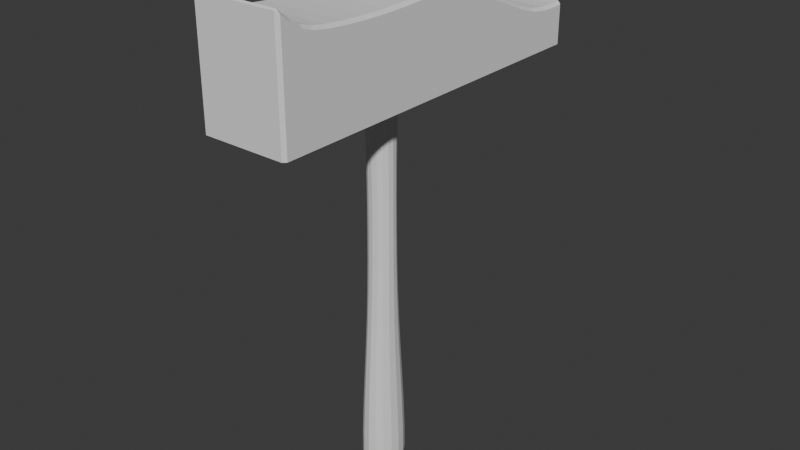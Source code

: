# Source: Mastermyr_Hammer7.blend  (saved by Blender 4.5.88; exported with 4.5.12 LTS)
import bpy
from mathutils import Matrix  # noqa: F401  (used for matrix-valued properties, if any)

bpy.ops.wm.read_factory_settings(use_empty=True)
scene = bpy.context.scene
scene.name = 'Scene'

# ---- collections
col_collection = bpy.data.collections.new('Collection'); scene.collection.children.link(col_collection)

# ---- world
world_world = bpy.data.worlds.new('World'); scene.world = world_world
world_world.use_nodes = True; world_world.node_tree.nodes.clear()
_N = world_world.node_tree.nodes; _L = world_world.node_tree.links
n0 = _N.new('ShaderNodeOutputWorld'); n0.name = 'World Output'; n0.location = (200, 100)
n1 = _N.new('ShaderNodeBackground'); n1.name = 'Background'; n1.location = (-200, 100)
n1.inputs[0].default_value = (0.05088, 0.05088, 0.05088, 1.0)
_L.new(n1.outputs[0], n0.inputs[0])
n0.is_active_output = True
world_world.color = (0.05088, 0.05088, 0.05088)
world_world.sun_shadow_jitter_overblur = 0.0

# ---- meshes
me_cylinder = bpy.data.meshes.new('Cylinder')
me_cylinder.from_pydata([(-8.731e-11, -1.164e-10, -0.15), (-0.03, -0.106, 0.1887), (-0.028, -0.108, 0.1905), (-1.091e-11, 0.01563, -0.1427), (-0.028, -0.1065, 0.1912), (-0.028, 0.1401, 0.142), (0.009129, 0.01107, -0.1427), (-0.028, 0.142, 0.1405), (-0.03, 0.14, 0.14), (0.01293, 1.091e-11, -0.1427), (0.028, -0.1065, 0.1912), (0.028, -0.108, 0.1905), (0.03, -0.106, 0.1887), (0.009129, -0.01107, -0.1427), (0.028, 0.1401, 0.142), (-1.819e-11, -0.01563, -0.1427), (0.03, 0.14, 0.14), (0.028, 0.142, 0.1405), (-0.009129, -0.01107, -0.1427), (-0.028, -0.07415, 0.1764), (-0.03, -0.07415, 0.1743), (-0.01293, 2.547e-11, -0.1427), (-0.028, -0.0455, 0.1744), (-0.03, -0.0455, 0.1723), (-0.009129, 0.01107, -0.1427), (-0.028, -0.01425, 0.1744), (-0.03, -0.01425, 0.1723), (-0.028, 0.017, 0.1747), (-0.03, 0.017, 0.1726), (-0.028, 0.04825, 0.1681), (-0.03, 0.04825, 0.166), (-0.028, 0.0795, 0.1553), (-0.03, 0.0795, 0.1532), (-0.028, 0.1099, 0.1436), (-0.03, 0.1099, 0.1415), (0.028, 0.1099, 0.1436), (0.03, 0.1099, 0.1415), (0.028, 0.0795, 0.1553), (0.03, 0.0795, 0.1532), (0.028, 0.04825, 0.1681), (0.03, 0.04825, 0.166), (0.028, 0.017, 0.1747), (0.03, 0.017, 0.1726), (0.028, -0.01425, 0.1744), (0.03, -0.01425, 0.1723), (0.028, -0.0455, 0.1744), (0.03, -0.0455, 0.1723), (0.028, -0.07415, 0.1764), (0.03, -0.07415, 0.1743), (-0.03, 0.1329, 0.1393), (-0.028, 0.1329, 0.1414), (0.03, 0.1329, 0.1393), (0.028, 0.1329, 0.1414), (0.03, -0.09204, 0.1786), (0.028, -0.09212, 0.1808), (-0.03, -0.09204, 0.1786), (-0.028, -0.09212, 0.1808), (-0.029, 0.1099, 0.1125), (-0.03, 0.1099, 0.1135), (-0.029, 0.0795, 0.1125), (-0.03, 0.0795, 0.1135), (-0.029, 0.04825, 0.1125), (-0.03, 0.04825, 0.1135), (-0.029, 0.017, 0.1125), (-0.03, 0.017, 0.1135), (-0.029, -0.01425, 0.1125), (-0.03, -0.01425, 0.1135), (-0.029, -0.0455, 0.1125), (-0.03, -0.0455, 0.1135), (-0.029, -0.07415, 0.1125), (-0.03, -0.07415, 0.1135), (0.029, -0.07415, 0.1125), (0.03, -0.07415, 0.1135), (0.029, -0.0455, 0.1125), (0.03, -0.0455, 0.1135), (0.029, -0.01425, 0.1125), (0.03, -0.01425, 0.1135), (0.029, 0.017, 0.1125), (0.03, 0.017, 0.1135), (0.029, 0.04825, 0.1125), (0.03, 0.04825, 0.1135), (0.029, 0.0795, 0.1125), (0.03, 0.0795, 0.1135), (0.029, 0.1099, 0.1125), (0.03, 0.1099, 0.1135), (0.029, 0.1328, 0.1125), (0.03, 0.1329, 0.1135), (-0.03, 0.1329, 0.1135), (-0.029, 0.1328, 0.1125), (-0.029, -0.09197, 0.1125), (-0.03, -0.09204, 0.1135), (0.03, -0.09204, 0.1135), (0.029, -0.09197, 0.1125), (-0.01863, -0.1068, 0.1125), (-0.028, -0.108, 0.1135), (-0.02876, -0.1036, 0.1125), (-0.03, -0.106, 0.1135), (-0.02876, 0.1393, 0.1125), (-0.03, 0.14, 0.1135), (-0.01863, 0.1408, 0.1125), (-0.028, 0.142, 0.1135), (0.02876, -0.1036, 0.1125), (0.03, -0.106, 0.1135), (0.01863, -0.1068, 0.1125), (0.028, -0.108, 0.1135), (0.01863, 0.1408, 0.1125), (0.028, 0.142, 0.1135), (0.02876, 0.1393, 0.1125), (0.03, 0.14, 0.1135), (0.0, 0.01083, 0.1125), (0.006381, 0.007657, 0.1125), (0.009024, 0.0, 0.1125), (0.006381, -0.007657, 0.1125), (0.0, -0.01083, 0.1125), (-0.006381, -0.007657, 0.1125), (-0.009024, 0.0, 0.1125), (-0.006381, 0.007657, 0.1125), (0.008612, 0.01048, -0.1063), (0.007305, 0.00883, -0.0625), (0.006514, 0.007237, -0.01875), (0.006381, 0.006493, 0.025), (0.006381, 0.006593, 0.06875), (1.455e-11, 0.01482, -0.1063), (-3.638e-12, 0.01249, -0.0625), (-1.091e-11, 0.01023, -0.01875), (7.276e-12, 0.009183, 0.025), (-7.276e-12, 0.009324, 0.06875), (0.01218, -4.366e-11, -0.1063), (0.01033, 1.455e-11, -0.0625), (0.009212, -7.276e-12, -0.01875), (0.009024, 9.095e-12, 0.025), (0.009024, -1.455e-11, 0.06875), (0.008612, -0.01048, -0.1063), (0.007305, -0.00883, -0.0625), (0.006514, -0.007237, -0.01875), (0.006381, -0.006493, 0.025), (0.006381, -0.006593, 0.06875), (-1.455e-11, -0.01482, -0.1063), (2.91e-11, -0.01249, -0.0625), (1.019e-10, -0.01023, -0.01875), (1.455e-11, -0.009183, 0.025), (7.276e-12, -0.009324, 0.06875), (-0.008612, -0.01048, -0.1063), (-0.007305, -0.00883, -0.0625), (-0.006514, -0.007237, -0.01875), (-0.006381, -0.006493, 0.025), (-0.006381, -0.006593, 0.06875), (-0.01218, 0.0, -0.1063), (-0.01033, 0.0, -0.0625), (-0.009212, 0.0, -0.01875), (-0.009024, 0.0, 0.025), (-0.009024, 0.0, 0.06875), (-0.008612, 0.01048, -0.1063), (-0.007305, 0.00883, -0.0625), (-0.006514, 0.007237, -0.01875), (-0.006381, 0.006493, 0.025), (-0.006381, 0.006593, 0.06875), (7.276e-12, 0.01237, -0.15), (0.007042, 0.008801, -0.15), (0.01003, 2.183e-11, -0.15), (0.007042, -0.008801, -0.15), (6.912e-11, -0.01237, -0.15), (-0.007042, -0.008801, -0.15), (-0.01003, -2.183e-11, -0.15), (-0.007042, 0.008801, -0.15), (0.004518, 0.005694, -0.15), (-5.457e-11, 0.007998, -0.15), (0.004932, 0.01443, -0.1427), (0.006381, 0.007045, 0.09063), (0.0, 0.009964, 0.09062), (0.003449, 0.009993, 0.1125), (0.006435, 0.0, -0.15), (0.01192, 0.005986, -0.1427), (0.008327, 0.004139, 0.1125), (0.009024, -7.276e-12, 0.09063), (0.004518, -0.005694, -0.15), (0.01192, -0.005986, -0.1427), (0.006381, -0.007045, 0.09062), (0.008327, -0.004139, 0.1125), (-3.638e-12, -0.007998, -0.15), (0.004932, -0.01443, -0.1427), (0.003449, -0.009993, 0.1125), (7.276e-12, -0.009964, 0.09062), (-0.004518, -0.005694, -0.15), (-0.004932, -0.01443, -0.1427), (-0.003449, -0.009993, 0.1125), (-0.006381, -0.007045, 0.09063), (-0.006435, 3.638e-11, -0.15), (-0.01192, -0.005986, -0.1427), (-0.009024, 2.91e-11, 0.09063), (-0.008327, -0.004139, 0.1125), (-0.004518, 0.005694, -0.15), (-0.01192, 0.005986, -0.1427), (-0.006381, 0.007045, 0.09063), (-0.008327, 0.004139, 0.1125), (-0.004932, 0.01443, -0.1427), (-0.003449, 0.009993, 0.1125), (-0.029, -0.1062, 0.1899), (-0.029, -0.107, 0.1896), (-0.028, -0.1072, 0.1909), (-0.029, 0.14, 0.141), (-0.028, 0.141, 0.1413), (-0.029, 0.141, 0.1402), (0.029, -0.1062, 0.1899), (0.028, -0.1072, 0.1909), (0.029, -0.107, 0.1896), (0.028, 0.141, 0.1413), (0.029, 0.14, 0.141), (0.029, 0.141, 0.1402), (-0.029, 0.1329, 0.1403), (-0.028, 0.1379, 0.1417), (-0.03, 0.1378, 0.1396), (0.0, 0.1401, 0.142), (0.0, 0.142, 0.1405), (0.029, -0.09208, 0.1797), (0.028, -0.09939, 0.1855), (0.03, -0.09915, 0.1831), (0.0, -0.1065, 0.1912), (0.0, -0.108, 0.1905), (-0.029, -0.09208, 0.1797), (-0.028, -0.08421, 0.178), (-0.029, -0.07415, 0.1753), (-0.03, -0.0842, 0.1759), (-0.028, -0.0608, 0.1752), (-0.029, -0.0455, 0.1733), (-0.03, -0.0608, 0.1731), (-0.028, -0.02988, 0.1741), (-0.029, -0.01425, 0.1733), (-0.03, -0.02988, 0.172), (-0.028, 0.001375, 0.175), (-0.029, 0.017, 0.1737), (-0.03, 0.001375, 0.1729), (-0.028, 0.03263, 0.1724), (-0.029, 0.04825, 0.167), (-0.03, 0.03263, 0.1703), (-0.028, 0.06388, 0.1621), (-0.029, 0.0795, 0.1542), (-0.03, 0.06388, 0.16), (-0.028, 0.09501, 0.1485), (-0.029, 0.1099, 0.1425), (-0.03, 0.09501, 0.1465), (0.029, 0.1329, 0.1403), (0.028, 0.1231, 0.1416), (0.029, 0.1099, 0.1425), (0.03, 0.1231, 0.1395), (0.028, 0.09501, 0.1485), (0.029, 0.0795, 0.1542), (0.03, 0.09501, 0.1465), (0.028, 0.06388, 0.1621), (0.029, 0.04825, 0.167), (0.03, 0.06388, 0.16), (0.028, 0.03263, 0.1724), (0.029, 0.017, 0.1737), (0.03, 0.03263, 0.1703), (0.028, 0.001375, 0.175), (0.029, -0.01425, 0.1733), (0.03, 0.001375, 0.1729), (0.028, -0.02988, 0.1741), (0.029, -0.0455, 0.1733), (0.03, -0.02988, 0.172), (0.028, -0.0608, 0.1752), (0.029, -0.07415, 0.1753), (0.03, -0.0608, 0.1731), (-0.028, 0.1231, 0.1416), (-0.03, 0.1231, 0.1395), (0.028, 0.1379, 0.1417), (0.03, 0.1378, 0.1396), (0.028, -0.08421, 0.178), (0.03, -0.0842, 0.1759), (-0.028, -0.09939, 0.1855), (-0.03, -0.09915, 0.1831), (5.821e-11, -0.09212, 0.1808), (5.821e-11, 0.1329, 0.1414), (5.821e-11, -0.07415, 0.1764), (5.821e-11, -0.0455, 0.1744), (5.821e-11, -0.01425, 0.1744), (5.821e-11, 0.017, 0.1747), (5.821e-11, 0.04825, 0.1681), (5.821e-11, 0.0795, 0.1552), (5.821e-11, 0.1099, 0.1436), (-0.0295, 0.1328, 0.113), (-0.029, 0.1231, 0.1125), (-0.0295, 0.1099, 0.113), (-0.03, 0.1231, 0.1135), (-0.029, 0.09501, 0.1125), (-0.0295, 0.0795, 0.113), (-0.03, 0.09501, 0.1135), (-0.029, 0.06388, 0.1125), (-0.0295, 0.04825, 0.113), (-0.03, 0.06388, 0.1135), (-0.029, 0.03263, 0.1125), (-0.0295, 0.017, 0.113), (-0.03, 0.03263, 0.1135), (-0.029, 0.001375, 0.1125), (-0.0295, -0.01425, 0.113), (-0.03, 0.001375, 0.1135), (-0.029, -0.02988, 0.1125), (-0.0295, -0.0455, 0.113), (-0.03, -0.02988, 0.1135), (-0.029, -0.0608, 0.1125), (-0.0295, -0.07415, 0.113), (-0.03, -0.0608, 0.1135), (0.0295, -0.09201, 0.113), (0.029, -0.08419, 0.1125), (0.0295, -0.07415, 0.113), (0.03, -0.0842, 0.1135), (0.029, -0.0608, 0.1125), (0.0295, -0.0455, 0.113), (0.03, -0.0608, 0.1135), (0.029, -0.02988, 0.1125), (0.0295, -0.01425, 0.113), (0.03, -0.02988, 0.1135), (0.029, 0.001375, 0.1125), (0.0295, 0.017, 0.113), (0.03, 0.001375, 0.1135), (0.029, 0.03263, 0.1125), (0.0295, 0.04825, 0.113), (0.03, 0.03263, 0.1135), (0.029, 0.06388, 0.1125), (0.0295, 0.0795, 0.113), (0.03, 0.06388, 0.1135), (0.029, 0.09501, 0.1125), (0.0295, 0.1099, 0.113), (0.03, 0.09501, 0.1135), (0.029, 0.1231, 0.1125), (0.0295, 0.1328, 0.113), (0.03, 0.1231, 0.1135), (-0.029, -0.08419, 0.1125), (-0.0295, -0.09201, 0.113), (-0.03, -0.0842, 0.1135), (-0.02924, -0.104, 0.113), (-0.02714, -0.106, 0.1125), (-0.01956, -0.1072, 0.113), (-0.029, -0.107, 0.1135), (-0.01956, 0.1412, 0.113), (-0.02714, 0.1402, 0.1125), (-0.02924, 0.1396, 0.113), (-0.029, 0.141, 0.1135), (0.02924, 0.1396, 0.113), (0.02714, 0.1402, 0.1125), (0.01956, 0.1412, 0.113), (0.029, 0.141, 0.1135), (0.01956, -0.1072, 0.113), (0.02714, -0.106, 0.1125), (0.02924, -0.104, 0.113), (0.029, -0.107, 0.1135), (-0.02897, -0.09868, 0.1125), (-0.03, -0.09915, 0.1135), (-1.281e-09, -0.1069, 0.1125), (0.0, -0.108, 0.1135), (0.03, -0.09915, 0.1135), (0.02897, -0.09868, 0.1125), (1.281e-09, 0.1409, 0.1125), (0.0, 0.142, 0.1135), (-0.03, 0.1378, 0.1135), (-0.02897, 0.1376, 0.1125), (0.03, 0.1378, 0.1135), (0.02897, 0.1376, 0.1125), (-0.03, 0.1099, 0.1275), (-0.03, 0.1329, 0.1264), (0.0, 0.133, 0.1125), (0.0, 0.1099, 0.1125), (-0.03, 0.0795, 0.1333), (0.0, 0.0795, 0.1125), (-0.03, 0.04825, 0.1397), (0.0, 0.04825, 0.1125), (-0.03, 0.017, 0.1431), (0.0, 0.017, 0.1125), (-0.03, -0.01425, 0.1429), (0.0, -0.01425, 0.1125), (-0.03, -0.0455, 0.1429), (0.0, -0.0455, 0.1125), (-0.03, -0.07415, 0.1439), (0.0, -0.07415, 0.1125), (0.0, -0.09257, 0.1125), (-0.03, -0.09204, 0.1461), (0.03, -0.07415, 0.1439), (0.03, -0.09204, 0.1461), (0.03, -0.0455, 0.1429), (0.03, -0.01425, 0.1429), (0.03, 0.017, 0.1431), (0.03, 0.04825, 0.1397), (0.03, 0.0795, 0.1333), (0.03, 0.1099, 0.1275), (0.03, 0.1329, 0.1264), (0.03, 0.14, 0.1267), (-0.03, 0.14, 0.1267), (-0.03, -0.106, 0.1511), (0.03, -0.106, 0.1511), (-0.028, -0.108, 0.152), (0.028, -0.108, 0.152), (-0.028, 0.142, 0.127), (0.028, 0.142, 0.127), (0.009081, 0.01099, -0.1272), (0.007956, 0.009713, -0.08438), (0.006812, 0.007962, -0.04063), (0.006397, 0.006755, 0.003125), (0.006381, 0.006421, 0.04688), (-7.276e-12, 0.01554, -0.1272), (0.0, 0.01374, -0.08438), (-2.91e-11, 0.01126, -0.04062), (-7.276e-12, 0.009553, 0.003125), (7.276e-12, 0.009081, 0.04687), (0.01284, 0.0, -0.1272), (0.01125, -2.91e-11, -0.08438), (0.009635, 0.0, -0.04063), (0.009047, 2.547e-11, 0.003125), (0.009024, 1.819e-11, 0.04687), (0.009081, -0.01099, -0.1272), (0.007956, -0.009713, -0.08438), (0.006812, -0.007962, -0.04063), (0.006397, -0.006755, 0.003125), (0.006381, -0.006421, 0.04688), (-5.093e-11, -0.01554, -0.1272), (-2.91e-11, -0.01374, -0.08438), (-3.638e-12, -0.01126, -0.04063), (-2.365e-11, -0.009553, 0.003125), (-2.001e-11, -0.009081, 0.04688), (-0.009081, -0.01099, -0.1272), (-0.007956, -0.009713, -0.08438), (-0.006812, -0.007962, -0.04063), (-0.006397, -0.006755, 0.003125), (-0.006381, -0.006421, 0.04688), (-0.01284, 0.0, -0.1272), (-0.01125, 0.0, -0.08438), (-0.009635, 0.0, -0.04063), (-0.009047, 0.0, 0.003125), (-0.009024, 0.0, 0.04688), (-0.009081, 0.01099, -0.1272), (-0.007956, 0.009713, -0.08438), (-0.006812, 0.007962, -0.04063), (-0.006397, 0.006755, 0.003125), (-0.006381, 0.006421, 0.04688), (-0.004655, 0.01368, -0.1063), (-0.003949, 0.01152, -0.0625), (-0.003521, 0.009445, -0.01875), (-0.003449, 0.008474, 0.025), (-0.003449, 0.008605, 0.06875), (-0.01124, 0.005666, -0.1063), (-0.009534, 0.004773, -0.0625), (-0.008501, 0.003912, -0.01875), (-0.008327, 0.00351, 0.025), (-0.008327, 0.003564, 0.06875), (-0.01124, -0.005666, -0.1063), (-0.009534, -0.004773, -0.0625), (-0.008501, -0.003912, -0.01875), (-0.008327, -0.00351, 0.025), (-0.008327, -0.003564, 0.06875), (-0.003449, -0.008605, 0.06875), (-0.003449, -0.008474, 0.025), (-0.003521, -0.009445, -0.01875), (-0.003949, -0.01152, -0.0625), (-0.004655, -0.01368, -0.1063), (0.003449, -0.008605, 0.06875), (0.003449, -0.008474, 0.025), (0.003521, -0.009445, -0.01875), (0.003949, -0.01152, -0.0625), (0.004655, -0.01368, -0.1063), (0.008327, -0.003564, 0.06875), (0.008327, -0.00351, 0.025), (0.008501, -0.003912, -0.01875), (0.009534, -0.004773, -0.0625), (0.01124, -0.005666, -0.1063), (0.008327, 0.003564, 0.06875), (0.008327, 0.00351, 0.025), (0.008501, 0.003912, -0.01875), (0.009534, 0.004773, -0.0625), (0.01124, 0.005666, -0.1063), (0.004655, 0.01368, -0.1063), (0.003949, 0.01152, -0.0625), (0.003521, 0.009445, -0.01875), (0.003449, 0.008474, 0.025), (0.003449, 0.008605, 0.06875), (0.003841, 0.01158, -0.15), (0.009343, 0.00483, -0.15), (0.009343, -0.00483, -0.15), (0.003841, -0.01158, -0.15), (-0.003841, -0.01158, -0.15), (-0.009343, -0.00483, -0.15), (-0.009343, 0.00483, -0.15), (-0.003841, 0.01158, -0.15), (0.008521, 0.01047, -0.1491), (-1.019e-10, 0.01475, -0.1491), (0.0121, -5.821e-11, -0.1491), (0.008521, -0.01047, -0.1491), (-4.366e-11, -0.01475, -0.1491), (-0.008521, -0.01047, -0.1491), (-0.0121, 5.821e-11, -0.1491), (-0.008521, 0.01047, -0.1491), (0.002817, 0.008559, -0.15), (0.003449, 0.009195, 0.09062), (0.00686, 0.003574, -0.15), (0.01185, 0.005943, -0.1272), (0.00686, -0.003574, -0.15), (0.01185, -0.005943, -0.1272), (0.002817, -0.008559, -0.15), (0.004908, -0.01434, -0.1272), (-0.002817, -0.008559, -0.15), (-0.004908, -0.01434, -0.1272), (-0.00686, -0.003574, -0.15), (-0.008327, -0.003809, 0.09062), (-0.00686, 0.003574, -0.15), (-0.008327, 0.003809, 0.09062), (-0.002817, 0.008559, -0.15), (-0.003449, 0.009195, 0.09062), (-0.02867, -0.1068, 0.1901), (-0.02867, 0.1407, 0.1408), (0.02867, -0.1068, 0.1901), (0.02867, 0.1407, 0.1408), (-0.029, 0.1379, 0.1406), (0.0, 0.141, 0.1413), (0.029, -0.09927, 0.1843), (0.0, -0.1072, 0.1909), (-0.029, -0.0842, 0.177), (-0.029, -0.0608, 0.1742), (-0.029, -0.02988, 0.1731), (-0.029, 0.001375, 0.1739), (-0.029, 0.03263, 0.1714), (-0.029, 0.06388, 0.1611), (-0.029, 0.09501, 0.1475), (0.029, 0.1231, 0.1405), (0.029, 0.09501, 0.1475), (0.029, 0.06388, 0.1611), (0.029, 0.03263, 0.1714), (0.029, 0.001375, 0.1739), (0.029, -0.02988, 0.1731), (0.029, -0.0608, 0.1742), (-0.029, 0.1231, 0.1405), (0.029, 0.1379, 0.1406), (0.029, -0.0842, 0.177), (-0.029, -0.09927, 0.1843), (0.0, -0.09939, 0.1855), (-5.821e-11, 0.1379, 0.1417), (5.821e-11, -0.08421, 0.178), (5.821e-11, -0.0608, 0.1752), (5.821e-11, -0.02988, 0.1741), (5.821e-11, 0.001375, 0.175), (5.821e-11, 0.03263, 0.1724), (5.821e-11, 0.06388, 0.1621), (5.821e-11, 0.09501, 0.1485), (5.821e-11, 0.1231, 0.1416), (-0.0295, 0.1231, 0.113), (-0.0295, 0.09501, 0.113), (-0.0295, 0.06388, 0.113), (-0.0295, 0.03263, 0.113), (-0.0295, 0.001375, 0.113), (-0.0295, -0.02988, 0.113), (-0.0295, -0.0608, 0.113), (0.0295, -0.08419, 0.113), (0.0295, -0.0608, 0.113), (0.0295, -0.02987, 0.113), (0.0295, 0.001375, 0.113), (0.0295, 0.03263, 0.113), (0.0295, 0.06388, 0.113), (0.0295, 0.09501, 0.113), (0.0295, 0.1231, 0.113), (-0.0295, -0.08419, 0.113), (-0.02768, -0.1064, 0.113), (-0.02768, 0.1406, 0.113), (0.02768, 0.1406, 0.113), (0.02768, -0.1064, 0.113), (-0.02947, -0.09883, 0.113), (-4.948e-10, -0.1074, 0.113), (0.02947, -0.09883, 0.113), (4.948e-10, 0.1414, 0.113), (-0.02947, 0.1377, 0.113), (0.02947, 0.1377, 0.113), (-0.03, 0.1231, 0.1265), (0.0, 0.1231, 0.1125), (-0.03, 0.09501, 0.13), (0.0, 0.09501, 0.1125), (-0.03, 0.06388, 0.1368), (0.0, 0.06388, 0.1125), (-0.03, 0.03263, 0.1419), (0.0, 0.03263, 0.1125), (-0.03, 0.001375, 0.1432), (-0.03, -0.02988, 0.1428), (0.0, -0.02987, 0.1125), (-0.03, -0.0608, 0.1433), (0.0, -0.0608, 0.1125), (0.0, -0.08426, 0.1125), (-0.03, -0.0842, 0.1447), (0.03, -0.0842, 0.1447), (0.03, -0.0608, 0.1433), (0.03, -0.02987, 0.1428), (0.03, 0.001375, 0.1432), (0.03, 0.03263, 0.1419), (0.03, 0.06388, 0.1368), (0.03, 0.09501, 0.13), (0.03, 0.1231, 0.1265), (1.382e-09, 0.1388, 0.1125), (0.03, 0.1378, 0.1265), (-0.03, 0.1378, 0.1265), (-9.168e-10, -0.1016, 0.1125), (-0.03, -0.09915, 0.1483), (0.03, -0.09915, 0.1483), (-0.029, -0.107, 0.1515), (1.746e-10, -0.108, 0.152), (-0.029, 0.141, 0.1269), (-1.746e-10, 0.142, 0.127), (0.029, -0.107, 0.1515), (0.029, 0.141, 0.1269), (-0.004908, 0.01434, -0.1272), (-0.004301, 0.01268, -0.08438), (-0.003683, 0.01039, -0.04063), (-0.003458, 0.008815, 0.003125), (-0.003449, 0.00838, 0.04688), (-0.01185, 0.005943, -0.1272), (-0.01038, 0.005251, -0.08438), (-0.008891, 0.004304, -0.04063), (-0.008349, 0.003651, 0.003125), (-0.008327, 0.003471, 0.04688), (-0.01185, -0.005943, -0.1272), (-0.01038, -0.005251, -0.08438), (-0.008891, -0.004304, -0.04063), (-0.008349, -0.003651, 0.003125), (-0.008327, -0.003471, 0.04688), (-0.003449, -0.009195, 0.09062), (-0.003449, -0.00838, 0.04687), (-0.003458, -0.008815, 0.003125), (-0.003683, -0.01039, -0.04063), (-0.004301, -0.01268, -0.08438), (0.003449, -0.009195, 0.09062), (0.003449, -0.00838, 0.04687), (0.003458, -0.008815, 0.003125), (0.003683, -0.01039, -0.04063), (0.004301, -0.01268, -0.08438), (0.008327, -0.003809, 0.09063), (0.008327, -0.003471, 0.04688), (0.008349, -0.003651, 0.003125), (0.008891, -0.004304, -0.04063), (0.01038, -0.005251, -0.08438), (0.008327, 0.003809, 0.09062), (0.008327, 0.003471, 0.04688), (0.008349, 0.003651, 0.003125), (0.008891, 0.004304, -0.04063), (0.01038, 0.005251, -0.08438), (0.004908, 0.01434, -0.1272), (0.004301, 0.01268, -0.08438), (0.003683, 0.01039, -0.04063), (0.003458, 0.008815, 0.003125), (0.003449, 0.00838, 0.04687), (0.004604, 0.01365, -0.1491), (0.01116, 0.005677, -0.1491), (0.01116, -0.005677, -0.1491), (0.004604, -0.01365, -0.1491), (-0.004604, -0.01365, -0.1491), (-0.01116, -0.005677, -0.1491), (-0.01116, 0.005677, -0.1491), (-0.004604, 0.01365, -0.1491), (0.0, 0.001375, 0.1125)], [], [(0, 166, 489, 165), (157, 473, 489, 166), (158, 165, 489, 473), (121, 472, 490, 168), (472, 126, 169, 490), (490, 169, 109, 170), (168, 490, 170, 110), (0, 165, 491, 171), (158, 474, 491, 165), (159, 171, 491, 474), (127, 403, 492, 467), (403, 9, 172, 492), (492, 172, 6, 393), (467, 492, 393, 117), (0, 171, 493, 175), (159, 475, 493, 171), (160, 175, 493, 475), (127, 462, 494, 403), (462, 132, 408, 494), (494, 408, 13, 176), (403, 494, 176, 9), (0, 175, 495, 179), (160, 476, 495, 175), (161, 179, 495, 476), (137, 413, 496, 457), (413, 15, 180, 496), (496, 180, 13, 408), (457, 496, 408, 132), (0, 179, 497, 183), (161, 477, 497, 179), (162, 183, 497, 477), (142, 418, 498, 452), (418, 18, 184, 498), (498, 184, 15, 413), (452, 498, 413, 137), (0, 183, 499, 187), (162, 478, 499, 183), (163, 187, 499, 478), (151, 447, 500, 189), (447, 146, 186, 500), (500, 186, 114, 190), (189, 500, 190, 115), (0, 187, 501, 191), (163, 479, 501, 187), (164, 191, 501, 479), (156, 442, 502, 193), (442, 151, 189, 502), (502, 189, 115, 194), (193, 502, 194, 116), (0, 191, 503, 166), (164, 480, 503, 191), (157, 166, 503, 480), (126, 437, 504, 169), (437, 156, 193, 504), (504, 193, 116, 196), (169, 504, 196, 109), (1, 198, 505, 197), (2, 199, 505, 198), (4, 197, 505, 199), (5, 201, 506, 200), (7, 202, 506, 201), (8, 200, 506, 202), (10, 204, 507, 203), (11, 205, 507, 204), (12, 203, 507, 205), (14, 207, 508, 206), (16, 208, 508, 207), (17, 206, 508, 208), (50, 210, 509, 209), (210, 5, 200, 509), (509, 200, 8, 211), (209, 509, 211, 49), (5, 212, 510, 201), (212, 14, 206, 510), (510, 206, 17, 213), (201, 510, 213, 7), (54, 215, 511, 214), (215, 10, 203, 511), (511, 203, 12, 216), (214, 511, 216, 53), (10, 217, 512, 204), (217, 4, 199, 512), (512, 199, 2, 218), (204, 512, 218, 11), (56, 220, 513, 219), (220, 19, 221, 513), (513, 221, 20, 222), (219, 513, 222, 55), (19, 223, 514, 221), (223, 22, 224, 514), (514, 224, 23, 225), (221, 514, 225, 20), (22, 226, 515, 224), (226, 25, 227, 515), (515, 227, 26, 228), (224, 515, 228, 23), (25, 229, 516, 227), (229, 27, 230, 516), (516, 230, 28, 231), (227, 516, 231, 26), (27, 232, 517, 230), (232, 29, 233, 517), (517, 233, 30, 234), (230, 517, 234, 28), (29, 235, 518, 233), (235, 31, 236, 518), (518, 236, 32, 237), (233, 518, 237, 30), (31, 238, 519, 236), (238, 33, 239, 519), (519, 239, 34, 240), (236, 519, 240, 32), (52, 242, 520, 241), (242, 35, 243, 520), (520, 243, 36, 244), (241, 520, 244, 51), (35, 245, 521, 243), (245, 37, 246, 521), (521, 246, 38, 247), (243, 521, 247, 36), (37, 248, 522, 246), (248, 39, 249, 522), (522, 249, 40, 250), (246, 522, 250, 38), (39, 251, 523, 249), (251, 41, 252, 523), (523, 252, 42, 253), (249, 523, 253, 40), (41, 254, 524, 252), (254, 43, 255, 524), (524, 255, 44, 256), (252, 524, 256, 42), (43, 257, 525, 255), (257, 45, 258, 525), (525, 258, 46, 259), (255, 525, 259, 44), (45, 260, 526, 258), (260, 47, 261, 526), (526, 261, 48, 262), (258, 526, 262, 46), (33, 263, 527, 239), (263, 50, 209, 527), (527, 209, 49, 264), (239, 527, 264, 34), (14, 265, 528, 207), (265, 52, 241, 528), (528, 241, 51, 266), (207, 528, 266, 16), (47, 267, 529, 261), (267, 54, 214, 529), (529, 214, 53, 268), (261, 529, 268, 48), (4, 269, 530, 197), (269, 56, 219, 530), (530, 219, 55, 270), (197, 530, 270, 1), (54, 271, 531, 215), (271, 56, 269, 531), (531, 269, 4, 217), (215, 531, 217, 10), (14, 212, 532, 265), (212, 5, 210, 532), (532, 210, 50, 272), (265, 532, 272, 52), (47, 273, 533, 267), (273, 19, 220, 533), (533, 220, 56, 271), (267, 533, 271, 54), (45, 274, 534, 260), (274, 22, 223, 534), (534, 223, 19, 273), (260, 534, 273, 47), (43, 275, 535, 257), (275, 25, 226, 535), (535, 226, 22, 274), (257, 535, 274, 45), (41, 276, 536, 254), (276, 27, 229, 536), (536, 229, 25, 275), (254, 536, 275, 43), (39, 277, 537, 251), (277, 29, 232, 537), (537, 232, 27, 276), (251, 537, 276, 41), (37, 278, 538, 248), (278, 31, 235, 538), (538, 235, 29, 277), (248, 538, 277, 39), (35, 279, 539, 245), (279, 33, 238, 539), (539, 238, 31, 278), (245, 539, 278, 37), (52, 272, 540, 242), (272, 50, 263, 540), (540, 263, 33, 279), (242, 540, 279, 35), (88, 281, 541, 280), (281, 57, 282, 541), (541, 282, 58, 283), (280, 541, 283, 87), (57, 284, 542, 282), (284, 59, 285, 542), (542, 285, 60, 286), (282, 542, 286, 58), (59, 287, 543, 285), (287, 61, 288, 543), (543, 288, 62, 289), (285, 543, 289, 60), (61, 290, 544, 288), (290, 63, 291, 544), (544, 291, 64, 292), (288, 544, 292, 62), (63, 293, 545, 291), (293, 65, 294, 545), (545, 294, 66, 295), (291, 545, 295, 64), (65, 296, 546, 294), (296, 67, 297, 546), (546, 297, 68, 298), (294, 546, 298, 66), (67, 299, 547, 297), (299, 69, 300, 547), (547, 300, 70, 301), (297, 547, 301, 68), (92, 303, 548, 302), (303, 71, 304, 548), (548, 304, 72, 305), (302, 548, 305, 91), (71, 306, 549, 304), (306, 73, 307, 549), (549, 307, 74, 308), (304, 549, 308, 72), (73, 309, 550, 307), (309, 75, 310, 550), (550, 310, 76, 311), (307, 550, 311, 74), (75, 312, 551, 310), (312, 77, 313, 551), (551, 313, 78, 314), (310, 551, 314, 76), (77, 315, 552, 313), (315, 79, 316, 552), (552, 316, 80, 317), (313, 552, 317, 78), (79, 318, 553, 316), (318, 81, 319, 553), (553, 319, 82, 320), (316, 553, 320, 80), (81, 321, 554, 319), (321, 83, 322, 554), (554, 322, 84, 323), (319, 554, 323, 82), (83, 324, 555, 322), (324, 85, 325, 555), (555, 325, 86, 326), (322, 555, 326, 84), (69, 327, 556, 300), (327, 89, 328, 556), (556, 328, 90, 329), (300, 556, 329, 70), (95, 331, 557, 330), (331, 93, 332, 557), (557, 332, 94, 333), (330, 557, 333, 96), (99, 335, 558, 334), (335, 97, 336, 558), (558, 336, 98, 337), (334, 558, 337, 100), (107, 339, 559, 338), (339, 105, 340, 559), (559, 340, 106, 341), (338, 559, 341, 108), (103, 343, 560, 342), (343, 101, 344, 560), (560, 344, 102, 345), (342, 560, 345, 104), (89, 346, 561, 328), (346, 95, 330, 561), (561, 330, 96, 347), (328, 561, 347, 90), (93, 348, 562, 332), (348, 103, 342, 562), (562, 342, 104, 349), (332, 562, 349, 94), (91, 350, 563, 302), (350, 102, 344, 563), (563, 344, 101, 351), (302, 563, 351, 92), (105, 352, 564, 340), (352, 99, 334, 564), (564, 334, 100, 353), (340, 564, 353, 106), (87, 354, 565, 280), (354, 98, 336, 565), (565, 336, 97, 355), (280, 565, 355, 88), (108, 356, 566, 338), (356, 86, 325, 566), (566, 325, 85, 357), (338, 566, 357, 107), (58, 358, 567, 283), (358, 34, 264, 567), (567, 264, 49, 359), (283, 567, 359, 87), (88, 360, 568, 281), (360, 85, 324, 568), (568, 324, 83, 361), (281, 568, 361, 57), (60, 362, 569, 286), (362, 32, 240, 569), (569, 240, 34, 358), (286, 569, 358, 58), (57, 361, 570, 284), (361, 83, 321, 570), (570, 321, 81, 363), (284, 570, 363, 59), (62, 364, 571, 289), (364, 30, 237, 571), (571, 237, 32, 362), (289, 571, 362, 60), (59, 363, 572, 287), (363, 81, 318, 572), (572, 318, 79, 365), (287, 572, 365, 61), (64, 366, 573, 292), (366, 28, 234, 573), (573, 234, 30, 364), (292, 573, 364, 62), (61, 365, 574, 290), (365, 79, 315, 574), (574, 315, 77, 367), (290, 574, 367, 63), (66, 368, 575, 295), (368, 26, 231, 575), (575, 231, 28, 366), (295, 575, 366, 64), (68, 370, 576, 298), (370, 23, 228, 576), (576, 228, 26, 368), (298, 576, 368, 66), (65, 369, 577, 296), (369, 75, 309, 577), (577, 309, 73, 371), (296, 577, 371, 67), (70, 372, 578, 301), (372, 20, 225, 578), (578, 225, 23, 370), (301, 578, 370, 68), (67, 371, 579, 299), (371, 73, 306, 579), (579, 306, 71, 373), (299, 579, 373, 69), (69, 373, 580, 327), (373, 71, 303, 580), (580, 303, 92, 374), (327, 580, 374, 89), (90, 375, 581, 329), (375, 55, 222, 581), (581, 222, 20, 372), (329, 581, 372, 70), (72, 376, 582, 305), (376, 48, 268, 582), (582, 268, 53, 377), (305, 582, 377, 91), (74, 378, 583, 308), (378, 46, 262, 583), (583, 262, 48, 376), (308, 583, 376, 72), (76, 379, 584, 311), (379, 44, 259, 584), (584, 259, 46, 378), (311, 584, 378, 74), (78, 380, 585, 314), (380, 42, 256, 585), (585, 256, 44, 379), (314, 585, 379, 76), (80, 381, 586, 317), (381, 40, 253, 586), (586, 253, 42, 380), (317, 586, 380, 78), (82, 382, 587, 320), (382, 38, 250, 587), (587, 250, 40, 381), (320, 587, 381, 80), (84, 383, 588, 323), (383, 36, 247, 588), (588, 247, 38, 382), (323, 588, 382, 82), (86, 384, 589, 326), (384, 51, 244, 589), (589, 244, 36, 383), (326, 589, 383, 84), (107, 357, 590, 339), (85, 360, 590, 357), (88, 355, 590, 360), (97, 335, 590, 355), (99, 352, 590, 335), (105, 339, 590, 352), (108, 385, 591, 356), (385, 16, 266, 591), (591, 266, 51, 384), (356, 591, 384, 86), (87, 359, 592, 354), (359, 49, 211, 592), (592, 211, 8, 386), (354, 592, 386, 98), (103, 348, 593, 343), (93, 331, 593, 348), (95, 346, 593, 331), (89, 374, 593, 346), (92, 351, 593, 374), (101, 343, 593, 351), (96, 387, 594, 347), (387, 1, 270, 594), (594, 270, 55, 375), (347, 594, 375, 90), (91, 377, 595, 350), (377, 53, 216, 595), (595, 216, 12, 388), (350, 595, 388, 102), (94, 389, 596, 333), (389, 2, 198, 596), (596, 198, 1, 387), (333, 596, 387, 96), (104, 390, 597, 349), (390, 11, 218, 597), (597, 218, 2, 389), (349, 597, 389, 94), (7, 391, 598, 202), (391, 100, 337, 598), (598, 337, 98, 386), (202, 598, 386, 8), (100, 391, 599, 353), (391, 7, 213, 599), (599, 213, 17, 392), (353, 599, 392, 106), (11, 390, 600, 205), (390, 104, 345, 600), (600, 345, 102, 388), (205, 600, 388, 12), (16, 385, 601, 208), (385, 108, 341, 601), (601, 341, 106, 392), (208, 601, 392, 17), (3, 195, 602, 398), (195, 24, 428, 602), (602, 428, 152, 433), (398, 602, 433, 122), (122, 433, 603, 399), (433, 152, 429, 603), (603, 429, 153, 434), (399, 603, 434, 123), (123, 434, 604, 400), (434, 153, 430, 604), (604, 430, 154, 435), (400, 604, 435, 124), (124, 435, 605, 401), (435, 154, 431, 605), (605, 431, 155, 436), (401, 605, 436, 125), (125, 436, 606, 402), (436, 155, 432, 606), (606, 432, 156, 437), (402, 606, 437, 126), (24, 192, 607, 428), (192, 21, 423, 607), (607, 423, 147, 438), (428, 607, 438, 152), (152, 438, 608, 429), (438, 147, 424, 608), (608, 424, 148, 439), (429, 608, 439, 153), (153, 439, 609, 430), (439, 148, 425, 609), (609, 425, 149, 440), (430, 609, 440, 154), (154, 440, 610, 431), (440, 149, 426, 610), (610, 426, 150, 441), (431, 610, 441, 155), (155, 441, 611, 432), (441, 150, 427, 611), (611, 427, 151, 442), (432, 611, 442, 156), (21, 188, 612, 423), (188, 18, 418, 612), (612, 418, 142, 443), (423, 612, 443, 147), (147, 443, 613, 424), (443, 142, 419, 613), (613, 419, 143, 444), (424, 613, 444, 148), (148, 444, 614, 425), (444, 143, 420, 614), (614, 420, 144, 445), (425, 614, 445, 149), (149, 445, 615, 426), (445, 144, 421, 615), (615, 421, 145, 446), (426, 615, 446, 150), (150, 446, 616, 427), (446, 145, 422, 616), (616, 422, 146, 447), (427, 616, 447, 151), (114, 186, 617, 185), (186, 146, 448, 617), (617, 448, 141, 182), (185, 617, 182, 113), (146, 422, 618, 448), (422, 145, 449, 618), (618, 449, 140, 417), (448, 618, 417, 141), (145, 421, 619, 449), (421, 144, 450, 619), (619, 450, 139, 416), (449, 619, 416, 140), (144, 420, 620, 450), (420, 143, 451, 620), (620, 451, 138, 415), (450, 620, 415, 139), (143, 419, 621, 451), (419, 142, 452, 621), (621, 452, 137, 414), (451, 621, 414, 138), (113, 182, 622, 181), (182, 141, 453, 622), (622, 453, 136, 177), (181, 622, 177, 112), (141, 417, 623, 453), (417, 140, 454, 623), (623, 454, 135, 412), (453, 623, 412, 136), (140, 416, 624, 454), (416, 139, 455, 624), (624, 455, 134, 411), (454, 624, 411, 135), (139, 415, 625, 455), (415, 138, 456, 625), (625, 456, 133, 410), (455, 625, 410, 134), (138, 414, 626, 456), (414, 137, 457, 626), (626, 457, 132, 409), (456, 626, 409, 133), (111, 178, 627, 174), (178, 112, 177, 627), (627, 177, 136, 458), (174, 627, 458, 131), (131, 458, 628, 407), (458, 136, 412, 628), (628, 412, 135, 459), (407, 628, 459, 130), (130, 459, 629, 406), (459, 135, 411, 629), (629, 411, 134, 460), (406, 629, 460, 129), (129, 460, 630, 405), (460, 134, 410, 630), (630, 410, 133, 461), (405, 630, 461, 128), (128, 461, 631, 404), (461, 133, 409, 631), (631, 409, 132, 462), (404, 631, 462, 127), (111, 174, 632, 173), (174, 131, 463, 632), (632, 463, 121, 168), (173, 632, 168, 110), (131, 407, 633, 463), (407, 130, 464, 633), (633, 464, 120, 397), (463, 633, 397, 121), (130, 406, 634, 464), (406, 129, 465, 634), (634, 465, 119, 396), (464, 634, 396, 120), (129, 405, 635, 465), (405, 128, 466, 635), (635, 466, 118, 395), (465, 635, 395, 119), (128, 404, 636, 466), (404, 127, 467, 636), (636, 467, 117, 394), (466, 636, 394, 118), (6, 167, 637, 393), (167, 3, 398, 637), (637, 398, 122, 468), (393, 637, 468, 117), (117, 468, 638, 394), (468, 122, 399, 638), (638, 399, 123, 469), (394, 638, 469, 118), (118, 469, 639, 395), (469, 123, 400, 639), (639, 400, 124, 470), (395, 639, 470, 119), (119, 470, 640, 396), (470, 124, 401, 640), (640, 401, 125, 471), (396, 640, 471, 120), (120, 471, 641, 397), (471, 125, 402, 641), (641, 402, 126, 472), (397, 641, 472, 121), (158, 473, 642, 481), (473, 157, 482, 642), (642, 482, 3, 167), (481, 642, 167, 6), (159, 474, 643, 483), (474, 158, 481, 643), (643, 481, 6, 172), (483, 643, 172, 9), (160, 475, 644, 484), (475, 159, 483, 644), (644, 483, 9, 176), (484, 644, 176, 13), (161, 476, 645, 485), (476, 160, 484, 645), (645, 484, 13, 180), (485, 645, 180, 15), (162, 477, 646, 486), (477, 161, 485, 646), (646, 485, 15, 184), (486, 646, 184, 18), (163, 478, 647, 487), (478, 162, 486, 647), (647, 486, 18, 188), (487, 647, 188, 21), (164, 479, 648, 488), (479, 163, 487, 648), (648, 487, 21, 192), (488, 648, 192, 24), (157, 480, 649, 482), (480, 164, 488, 649), (649, 488, 24, 195), (482, 649, 195, 3), (63, 367, 650, 293), (367, 77, 312, 650), (650, 312, 75, 369), (293, 650, 369, 65)])
_k = {(109, 170): 1.0, (110, 170): 1.0, (110, 173): 1.0, (111, 173): 1.0, (111, 178): 1.0, (112, 178): 1.0, (112, 181): 1.0, (113, 181): 1.0, (113, 185): 1.0, (114, 185): 1.0, (114, 190): 1.0, (115, 190): 1.0, (115, 194): 1.0, (116, 194): 1.0, (109, 196): 1.0, (116, 196): 1.0, (1, 197): 1.0, (4, 197): 1.0, (1, 198): 1.0, (2, 198): 1.0, (2, 199): 1.0, (4, 199): 1.0, (5, 200): 1.0, (8, 200): 1.0, (5, 201): 1.0, (7, 201): 1.0, (7, 202): 1.0, (8, 202): 1.0, (10, 203): 1.0, (12, 203): 1.0, (10, 204): 1.0, (11, 204): 1.0, (11, 205): 1.0, (12, 205): 1.0, (14, 206): 1.0, (17, 206): 1.0, (14, 207): 1.0, (16, 207): 1.0, (16, 208): 1.0, (17, 208): 1.0, (5, 210): 1.0, (50, 210): 1.0, (8, 211): 1.0, (49, 211): 1.0, (5, 212): 1.0, (14, 212): 1.0, (7, 213): 1.0, (17, 213): 1.0, (10, 215): 1.0, (54, 215): 1.0, (12, 216): 1.0, (53, 216): 1.0, (4, 217): 1.0, (10, 217): 1.0, (2, 218): 1.0, (11, 218): 1.0, (19, 220): 1.0, (56, 220): 1.0, (20, 222): 1.0, (55, 222): 1.0, (19, 223): 1.0, (22, 223): 1.0, (20, 225): 1.0, (23, 225): 1.0, (22, 226): 1.0, (25, 226): 1.0, (23, 228): 1.0, (26, 228): 1.0, (25, 229): 1.0, (27, 229): 1.0, (26, 231): 1.0, (28, 231): 1.0, (27, 232): 1.0, (29, 232): 1.0, (28, 234): 1.0, (30, 234): 1.0, (29, 235): 1.0, (31, 235): 1.0, (30, 237): 1.0, (32, 237): 1.0, (31, 238): 1.0, (33, 238): 1.0, (32, 240): 1.0, (34, 240): 1.0, (35, 242): 1.0, (52, 242): 1.0, (36, 244): 1.0, (51, 244): 1.0, (35, 245): 1.0, (37, 245): 1.0, (36, 247): 1.0, (38, 247): 1.0, (37, 248): 1.0, (39, 248): 1.0, (38, 250): 1.0, (40, 250): 1.0, (39, 251): 1.0, (41, 251): 1.0, (40, 253): 1.0, (42, 253): 1.0, (41, 254): 1.0, (43, 254): 1.0, (42, 256): 1.0, (44, 256): 1.0, (43, 257): 1.0, (45, 257): 1.0, (44, 259): 1.0, (46, 259): 1.0, (45, 260): 1.0, (47, 260): 1.0, (46, 262): 1.0, (48, 262): 1.0, (33, 263): 1.0, (50, 263): 1.0, (34, 264): 1.0, (49, 264): 1.0, (14, 265): 1.0, (52, 265): 1.0, (16, 266): 1.0, (51, 266): 1.0, (47, 267): 1.0, (54, 267): 1.0, (48, 268): 1.0, (53, 268): 1.0, (4, 269): 1.0, (56, 269): 1.0, (1, 270): 1.0, (55, 270): 1.0, (57, 281): 1.0, (88, 281): 1.0, (58, 283): 1.0, (87, 283): 1.0, (57, 284): 1.0, (59, 284): 1.0, (58, 286): 1.0, (60, 286): 1.0, (59, 287): 1.0, (61, 287): 1.0, (60, 289): 1.0, (62, 289): 1.0, (61, 290): 1.0, (63, 290): 1.0, (62, 292): 1.0, (64, 292): 1.0, (63, 293): 1.0, (65, 293): 1.0, (64, 295): 1.0, (66, 295): 1.0, (65, 296): 1.0, (67, 296): 1.0, (66, 298): 1.0, (68, 298): 1.0, (67, 299): 1.0, (69, 299): 1.0, (68, 301): 1.0, (70, 301): 1.0, (71, 303): 1.0, (92, 303): 1.0, (72, 305): 1.0, (91, 305): 1.0, (71, 306): 1.0, (73, 306): 1.0, (72, 308): 1.0, (74, 308): 1.0, (73, 309): 1.0, (75, 309): 1.0, (74, 311): 1.0, (76, 311): 1.0, (75, 312): 1.0, (77, 312): 1.0, (76, 314): 1.0, (78, 314): 1.0, (77, 315): 1.0, (79, 315): 1.0, (78, 317): 1.0, (80, 317): 1.0, (79, 318): 1.0, (81, 318): 1.0, (80, 320): 1.0, (82, 320): 1.0, (81, 321): 1.0, (83, 321): 1.0, (82, 323): 1.0, (84, 323): 1.0, (83, 324): 1.0, (85, 324): 1.0, (84, 326): 1.0, (86, 326): 1.0, (69, 327): 1.0, (89, 327): 1.0, (70, 329): 1.0, (90, 329): 1.0, (93, 331): 1.0, (95, 331): 1.0, (94, 333): 1.0, (96, 333): 1.0, (97, 335): 1.0, (99, 335): 1.0, (98, 337): 1.0, (100, 337): 1.0, (105, 339): 1.0, (107, 339): 1.0, (106, 341): 1.0, (108, 341): 1.0, (101, 343): 1.0, (103, 343): 1.0, (102, 345): 1.0, (104, 345): 1.0, (89, 346): 1.0, (95, 346): 1.0, (90, 347): 1.0, (96, 347): 1.0, (93, 348): 1.0, (103, 348): 1.0, (94, 349): 1.0, (104, 349): 1.0, (91, 350): 1.0, (102, 350): 1.0, (92, 351): 1.0, (101, 351): 1.0, (99, 352): 1.0, (105, 352): 1.0, (100, 353): 1.0, (106, 353): 1.0, (87, 354): 1.0, (98, 354): 1.0, (88, 355): 1.0, (97, 355): 1.0, (86, 356): 1.0, (108, 356): 1.0, (85, 357): 1.0, (107, 357): 1.0, (16, 385): 1.0, (108, 385): 1.0, (8, 386): 1.0, (98, 386): 1.0, (1, 387): 1.0, (96, 387): 1.0, (12, 388): 1.0, (102, 388): 1.0, (2, 389): 1.0, (94, 389): 1.0, (11, 390): 1.0, (104, 390): 1.0, (7, 391): 1.0, (100, 391): 1.0, (17, 392): 1.0, (106, 392): 1.0}
me_cylinder.attributes.new('crease_edge', 'FLOAT', 'EDGE').data.foreach_set('value', [_k.get((min(e.vertices), max(e.vertices)), 0.0) for e in me_cylinder.edges])
_uv = me_cylinder.uv_layers.new(name='UVMap')
_uv.uv.foreach_set('vector', [0.75, 0.25, 0.75, 0.3566, 0.7951, 0.3641, 0.8223, 0.3259, 0.75, 0.4149, 0.8115, 0.4044, 0.7951, 0.3641, 0.75, 0.3566, 0.8627, 0.3674, 0.8223, 0.3259, 0.7951, 0.3641, 0.8115, 0.4044, 0.875, 0.8646, 0.9375, 0.8646, 0.9375, 0.901, 0.875, 0.901, 0.9375, 0.8646, 1.0, 0.8646, 1.0, 0.901, 0.9375, 0.901, 0.9375, 0.901, 1.0, 0.901, 1.0, 0.9375, 0.9375, 0.9375, 0.875, 0.901, 0.9375, 0.901, 0.9375, 0.9375, 0.875, 0.9375, 0.75, 0.25, 0.8223, 0.3259, 0.8598, 0.2977, 0.853, 0.25, 0.8627, 0.3674, 0.8995, 0.3144, 0.8598, 0.2977, 0.8223, 0.3259, 0.9104, 0.25, 0.853, 0.25, 0.8598, 0.2977, 0.8995, 0.3144, 0.75, 0.5729, 0.75, 0.5365, 0.8125, 0.5365, 0.8125, 0.5729, 0.75, 0.5365, 0.75, 0.5, 0.8125, 0.5, 0.8125, 0.5365, 0.8125, 0.5365, 0.8125, 0.5, 0.875, 0.5, 0.875, 0.5365, 0.8125, 0.5729, 0.8125, 0.5365, 0.875, 0.5365, 0.875, 0.5729, 0.75, 0.25, 0.853, 0.25, 0.8598, 0.2023, 0.8223, 0.1741, 0.9104, 0.25, 0.8995, 0.1856, 0.8598, 0.2023, 0.853, 0.25, 0.8627, 0.1326, 0.8223, 0.1741, 0.8598, 0.2023, 0.8995, 0.1856, 0.95, 0.3646, 0.7917, 0.4644, 0.8013, 0.418, 0.97, 0.3073, 0.7917, 0.4644, 0.6583, 0.5382, 0.6583, 0.5017, 0.8013, 0.418, 0.8013, 0.418, 0.6583, 0.5017, 0.625, 0.5, 0.8075, 0.375, 0.97, 0.3073, 0.8013, 0.418, 0.8075, 0.375, 0.99, 0.25, 0.75, 0.25, 0.8223, 0.1741, 0.7951, 0.1359, 0.75, 0.1434, 0.8627, 0.1326, 0.8115, 0.09563, 0.7951, 0.1359, 0.8223, 0.1741, 0.75, 0.0851, 0.75, 0.1434, 0.7951, 0.1359, 0.8115, 0.09563, 0.5, 0.5729, 0.5, 0.5365, 0.5663, 0.5326, 0.5667, 0.5686, 0.5, 0.5365, 0.5, 0.5, 0.5625, 0.5, 0.5663, 0.5326, 0.5663, 0.5326, 0.5625, 0.5, 0.625, 0.5, 0.6583, 0.5017, 0.5667, 0.5686, 0.5663, 0.5326, 0.6583, 0.5017, 0.6583, 0.5382, 0.75, 0.25, 0.75, 0.1434, 0.7049, 0.1359, 0.6777, 0.1741, 0.75, 0.0851, 0.6885, 0.09563, 0.7049, 0.1359, 0.75, 0.1434, 0.6373, 0.1326, 0.6777, 0.1741, 0.7049, 0.1359, 0.6885, 0.09563, 0.375, 0.5729, 0.375, 0.5365, 0.4375, 0.5365, 0.4375, 0.5729, 0.375, 0.5365, 0.375, 0.5, 0.4375, 0.5, 0.4375, 0.5365, 0.4375, 0.5365, 0.4375, 0.5, 0.5, 0.5, 0.5, 0.5365, 0.4375, 0.5729, 0.4375, 0.5365, 0.5, 0.5365, 0.5, 0.5729, 0.75, 0.25, 0.6777, 0.1741, 0.6402, 0.2023, 0.647, 0.25, 0.6373, 0.1326, 0.6005, 0.1856, 0.6402, 0.2023, 0.6777, 0.1741, 0.5896, 0.25, 0.647, 0.25, 0.6402, 0.2023, 0.6005, 0.1856, 0.25, 0.8646, 0.3125, 0.8646, 0.3125, 0.901, 0.25, 0.901, 0.3125, 0.8646, 0.375, 0.8646, 0.375, 0.901, 0.3125, 0.901, 0.3125, 0.901, 0.375, 0.901, 0.375, 0.9375, 0.3125, 0.9375, 0.25, 0.901, 0.3125, 0.901, 0.3125, 0.9375, 0.25, 0.9375, 0.75, 0.25, 0.647, 0.25, 0.6402, 0.2977, 0.6777, 0.3259, 0.5896, 0.25, 0.6005, 0.3144, 0.6402, 0.2977, 0.647, 0.25, 0.6373, 0.3674, 0.6777, 0.3259, 0.6402, 0.2977, 0.6005, 0.3144, 0.125, 0.8646, 0.1875, 0.8646, 0.1875, 0.901, 0.125, 0.901, 0.1875, 0.8646, 0.25, 0.8646, 0.25, 0.901, 0.1875, 0.901, 0.1875, 0.901, 0.25, 0.901, 0.25, 0.9375, 0.1875, 0.9375, 0.125, 0.901, 0.1875, 0.901, 0.1875, 0.9375, 0.125, 0.9375, 0.75, 0.25, 0.6777, 0.3259, 0.7049, 0.3641, 0.75, 0.3566, 0.6373, 0.3674, 0.6885, 0.4044, 0.7049, 0.3641, 0.6777, 0.3259, 0.75, 0.4149, 0.75, 0.3566, 0.7049, 0.3641, 0.6885, 0.4044, 0.0, 0.8646, 0.0625, 0.8646, 0.0625, 0.901, 0.0, 0.901, 0.0625, 0.8646, 0.125, 0.8646, 0.125, 0.901, 0.0625, 0.901, 0.0625, 0.901, 0.125, 0.901, 0.125, 0.9375, 0.0625, 0.9375, 0.0, 0.901, 0.0625, 0.901, 0.0625, 0.9375, 0.0, 0.9375, 0.6182, 0.002, 0.6185, 0.001, 0.6206, 0.001177, 0.6216, 0.001766, 0.6188, 0.0, 0.6219, 0.0007657, 0.6206, 0.001177, 0.6185, 0.001, 0.625, 0.001531, 0.6216, 0.001766, 0.6206, 0.001177, 0.6219, 0.0007657, 0.6249, 0.2577, 0.6166, 0.258, 0.6136, 0.2547, 0.6163, 0.2528, 0.6083, 0.2583, 0.608, 0.2532, 0.6136, 0.2547, 0.6166, 0.258, 0.6076, 0.248, 0.6163, 0.2528, 0.6136, 0.2547, 0.608, 0.2532, 0.6326, 0.7493, 0.6257, 0.7538, 0.6232, 0.7519, 0.6254, 0.7486, 0.6187, 0.7583, 0.6185, 0.7532, 0.6232, 0.7519, 0.6257, 0.7538, 0.6182, 0.748, 0.6254, 0.7486, 0.6232, 0.7519, 0.6185, 0.7532, 0.63, 0.4978, 0.6188, 0.4999, 0.6153, 0.4972, 0.6192, 0.4948, 0.6076, 0.502, 0.608, 0.4968, 0.6153, 0.4972, 0.6188, 0.4999, 0.6083, 0.4917, 0.6192, 0.4948, 0.6153, 0.4972, 0.608, 0.4968, 0.6258, 0.2446, 0.6254, 0.2511, 0.6165, 0.2484, 0.6166, 0.2419, 0.6254, 0.2511, 0.6249, 0.2577, 0.6163, 0.2528, 0.6165, 0.2484, 0.6165, 0.2484, 0.6163, 0.2528, 0.6076, 0.248, 0.6076, 0.2459, 0.6166, 0.2419, 0.6165, 0.2484, 0.6076, 0.2459, 0.6075, 0.2409, 0.6249, 0.2577, 0.6275, 0.3778, 0.6179, 0.3764, 0.6166, 0.258, 0.6275, 0.3778, 0.63, 0.4978, 0.6192, 0.4948, 0.6179, 0.3764, 0.6179, 0.3764, 0.6192, 0.4948, 0.6083, 0.4917, 0.6083, 0.375, 0.6166, 0.258, 0.6179, 0.3764, 0.6083, 0.375, 0.6083, 0.2583, 0.6332, 0.7343, 0.633, 0.7418, 0.6253, 0.7415, 0.6252, 0.7341, 0.633, 0.7418, 0.6326, 0.7493, 0.6254, 0.7486, 0.6253, 0.7415, 0.6253, 0.7415, 0.6254, 0.7486, 0.6182, 0.748, 0.6176, 0.7411, 0.6252, 0.7341, 0.6253, 0.7415, 0.6176, 0.7411, 0.6172, 0.734, 0.6326, 0.7493, 0.6288, 0.8705, 0.6238, 0.8727, 0.6257, 0.7538, 0.6288, 0.8705, 0.625, 0.9917, 0.6219, 0.9917, 0.6238, 0.8727, 0.6238, 0.8727, 0.6219, 0.9917, 0.6188, 0.9917, 0.6187, 0.875, 0.6257, 0.7538, 0.6238, 0.8727, 0.6187, 0.875, 0.6187, 0.7583, 0.625, 0.01562, 0.625, 0.02344, 0.621, 0.02374, 0.6211, 0.0159, 0.625, 0.02344, 0.625, 0.03125, 0.6209, 0.03364, 0.621, 0.02374, 0.621, 0.02374, 0.6209, 0.03364, 0.6168, 0.03385, 0.6169, 0.0238, 0.6211, 0.0159, 0.621, 0.02374, 0.6169, 0.0238, 0.6172, 0.01596, 0.625, 0.03125, 0.625, 0.04688, 0.6208, 0.04715, 0.6209, 0.03364, 0.625, 0.04688, 0.625, 0.0625, 0.6208, 0.0625, 0.6208, 0.04715, 0.6208, 0.04715, 0.6208, 0.0625, 0.6166, 0.0625, 0.6166, 0.0472, 0.6209, 0.03364, 0.6208, 0.04715, 0.6166, 0.0472, 0.6168, 0.03385, 0.625, 0.0625, 0.625, 0.07813, 0.6208, 0.07812, 0.6208, 0.0625, 0.625, 0.07813, 0.625, 0.09375, 0.6208, 0.09375, 0.6208, 0.07812, 0.6208, 0.07812, 0.6208, 0.09375, 0.6166, 0.09375, 0.6165, 0.07812, 0.6208, 0.0625, 0.6208, 0.07812, 0.6165, 0.07812, 0.6166, 0.0625, 0.625, 0.09375, 0.625, 0.1094, 0.6208, 0.1094, 0.6208, 0.09375, 0.625, 0.1094, 0.625, 0.125, 0.6208, 0.125, 0.6208, 0.1094, 0.6208, 0.1094, 0.6208, 0.125, 0.6166, 0.125, 0.6167, 0.1094, 0.6208, 0.09375, 0.6208, 0.1094, 0.6167, 0.1094, 0.6166, 0.09375, 0.625, 0.125, 0.625, 0.1406, 0.6206, 0.1406, 0.6208, 0.125, 0.625, 0.1406, 0.625, 0.1562, 0.6202, 0.1562, 0.6206, 0.1406, 0.6206, 0.1406, 0.6202, 0.1562, 0.6155, 0.1563, 0.6163, 0.1406, 0.6208, 0.125, 0.6206, 0.1406, 0.6163, 0.1406, 0.6166, 0.125, 0.625, 0.1562, 0.625, 0.1719, 0.6196, 0.1719, 0.6202, 0.1562, 0.625, 0.1719, 0.625, 0.1875, 0.6187, 0.1875, 0.6196, 0.1719, 0.6196, 0.1719, 0.6187, 0.1875, 0.6123, 0.1875, 0.6142, 0.1719, 0.6202, 0.1562, 0.6196, 0.1719, 0.6142, 0.1719, 0.6155, 0.1563, 0.625, 0.1875, 0.625, 0.2031, 0.6175, 0.203, 0.6187, 0.1875, 0.625, 0.2031, 0.625, 0.2188, 0.6166, 0.2179, 0.6175, 0.203, 0.6175, 0.203, 0.6166, 0.2179, 0.608, 0.2179, 0.6099, 0.203, 0.6187, 0.1875, 0.6175, 0.203, 0.6099, 0.203, 0.6123, 0.1875, 0.6331, 0.5084, 0.6335, 0.5188, 0.6204, 0.5188, 0.6202, 0.5088, 0.6335, 0.5188, 0.6334, 0.5321, 0.6207, 0.5321, 0.6204, 0.5188, 0.6204, 0.5188, 0.6207, 0.5321, 0.608, 0.5321, 0.6073, 0.5189, 0.6202, 0.5088, 0.6204, 0.5188, 0.6073, 0.5189, 0.6074, 0.5091, 0.6334, 0.5321, 0.6333, 0.547, 0.6216, 0.547, 0.6207, 0.5321, 0.6333, 0.547, 0.6333, 0.5625, 0.6228, 0.5625, 0.6216, 0.547, 0.6216, 0.547, 0.6228, 0.5625, 0.6123, 0.5625, 0.6099, 0.547, 0.6207, 0.5321, 0.6216, 0.547, 0.6099, 0.547, 0.608, 0.5321, 0.6333, 0.5625, 0.6333, 0.5781, 0.6238, 0.5781, 0.6228, 0.5625, 0.6333, 0.5781, 0.6333, 0.5938, 0.6244, 0.5938, 0.6238, 0.5781, 0.6238, 0.5781, 0.6244, 0.5938, 0.6155, 0.5938, 0.6142, 0.5781, 0.6228, 0.5625, 0.6238, 0.5781, 0.6142, 0.5781, 0.6123, 0.5625, 0.6333, 0.5938, 0.6333, 0.6094, 0.6248, 0.6094, 0.6244, 0.5938, 0.6333, 0.6094, 0.6333, 0.625, 0.625, 0.625, 0.6248, 0.6094, 0.6248, 0.6094, 0.625, 0.625, 0.6166, 0.625, 0.6163, 0.6094, 0.6244, 0.5938, 0.6248, 0.6094, 0.6163, 0.6094, 0.6155, 0.5938, 0.6333, 0.625, 0.6333, 0.6406, 0.625, 0.6406, 0.625, 0.625, 0.6333, 0.6406, 0.6333, 0.6562, 0.625, 0.6563, 0.625, 0.6406, 0.625, 0.6406, 0.625, 0.6563, 0.6166, 0.6563, 0.6167, 0.6406, 0.625, 0.625, 0.625, 0.6406, 0.6167, 0.6406, 0.6166, 0.625, 0.6333, 0.6562, 0.6333, 0.6719, 0.6249, 0.6719, 0.625, 0.6563, 0.6333, 0.6719, 0.6333, 0.6875, 0.6249, 0.6875, 0.6249, 0.6719, 0.6249, 0.6719, 0.6249, 0.6875, 0.6166, 0.6875, 0.6165, 0.6719, 0.625, 0.6563, 0.6249, 0.6719, 0.6165, 0.6719, 0.6166, 0.6563, 0.6333, 0.6875, 0.6333, 0.7028, 0.625, 0.7028, 0.6249, 0.6875, 0.6333, 0.7028, 0.6333, 0.7161, 0.6251, 0.7161, 0.625, 0.7028, 0.625, 0.7028, 0.6251, 0.7161, 0.6168, 0.7161, 0.6166, 0.7028, 0.6249, 0.6875, 0.625, 0.7028, 0.6166, 0.7028, 0.6166, 0.6875, 0.625, 0.2188, 0.6254, 0.2317, 0.6164, 0.2313, 0.6166, 0.2179, 0.6254, 0.2317, 0.6258, 0.2446, 0.6166, 0.2419, 0.6164, 0.2313, 0.6164, 0.2313, 0.6166, 0.2419, 0.6075, 0.2409, 0.6074, 0.2311, 0.6166, 0.2179, 0.6164, 0.2313, 0.6074, 0.2311, 0.608, 0.2179, 0.63, 0.4978, 0.6319, 0.502, 0.6197, 0.5031, 0.6188, 0.4999, 0.6319, 0.502, 0.6331, 0.5084, 0.6202, 0.5088, 0.6197, 0.5031, 0.6197, 0.5031, 0.6202, 0.5088, 0.6074, 0.5091, 0.6075, 0.5042, 0.6188, 0.4999, 0.6197, 0.5031, 0.6075, 0.5042, 0.6076, 0.502, 0.6333, 0.7161, 0.6333, 0.7262, 0.6251, 0.7262, 0.6251, 0.7161, 0.6333, 0.7262, 0.6332, 0.7343, 0.6252, 0.7341, 0.6251, 0.7262, 0.6251, 0.7262, 0.6252, 0.7341, 0.6172, 0.734, 0.6169, 0.7262, 0.6251, 0.7161, 0.6251, 0.7262, 0.6169, 0.7262, 0.6168, 0.7161, 0.625, 0.001531, 0.625, 0.008578, 0.6213, 0.008727, 0.6216, 0.001766, 0.625, 0.008578, 0.625, 0.01562, 0.6211, 0.0159, 0.6213, 0.008727, 0.6213, 0.008727, 0.6211, 0.0159, 0.6172, 0.01596, 0.6176, 0.008854, 0.6216, 0.001766, 0.6213, 0.008727, 0.6176, 0.008854, 0.6182, 0.002, 0.6332, 0.7343, 0.7499, 0.7342, 0.7498, 0.7416, 0.633, 0.7418, 0.7499, 0.7342, 0.8667, 0.7344, 0.8667, 0.7414, 0.7498, 0.7416, 0.7498, 0.7416, 0.8667, 0.7414, 0.8667, 0.7485, 0.7497, 0.7489, 0.633, 0.7418, 0.7498, 0.7416, 0.7497, 0.7489, 0.6326, 0.7493, 0.63, 0.4978, 0.7484, 0.4999, 0.7493, 0.503, 0.6319, 0.502, 0.7484, 0.4999, 0.8667, 0.5019, 0.8667, 0.5037, 0.7493, 0.503, 0.7493, 0.503, 0.8667, 0.5037, 0.8667, 0.5054, 0.7499, 0.5085, 0.6319, 0.502, 0.7493, 0.503, 0.7499, 0.5085, 0.6331, 0.5084, 0.6333, 0.7161, 0.75, 0.7164, 0.75, 0.7263, 0.6333, 0.7262, 0.75, 0.7164, 0.8667, 0.7187, 0.8667, 0.7266, 0.75, 0.7263, 0.75, 0.7263, 0.8667, 0.7266, 0.8667, 0.7344, 0.7499, 0.7342, 0.6333, 0.7262, 0.75, 0.7263, 0.7499, 0.7342, 0.6332, 0.7343, 0.6333, 0.6875, 0.75, 0.6875, 0.75, 0.7029, 0.6333, 0.7028, 0.75, 0.6875, 0.8667, 0.6875, 0.8667, 0.7031, 0.75, 0.7029, 0.75, 0.7029, 0.8667, 0.7031, 0.8667, 0.7187, 0.75, 0.7164, 0.6333, 0.7028, 0.75, 0.7029, 0.75, 0.7164, 0.6333, 0.7161, 0.6333, 0.6562, 0.75, 0.6563, 0.75, 0.6719, 0.6333, 0.6719, 0.75, 0.6563, 0.8667, 0.6562, 0.8667, 0.6719, 0.75, 0.6719, 0.75, 0.6719, 0.8667, 0.6719, 0.8667, 0.6875, 0.75, 0.6875, 0.6333, 0.6719, 0.75, 0.6719, 0.75, 0.6875, 0.6333, 0.6875, 0.6333, 0.625, 0.75, 0.625, 0.75, 0.6406, 0.6333, 0.6406, 0.75, 0.625, 0.8667, 0.625, 0.8667, 0.6406, 0.75, 0.6406, 0.75, 0.6406, 0.8667, 0.6406, 0.8667, 0.6562, 0.75, 0.6563, 0.6333, 0.6406, 0.75, 0.6406, 0.75, 0.6563, 0.6333, 0.6562, 0.6333, 0.5938, 0.75, 0.5938, 0.75, 0.6094, 0.6333, 0.6094, 0.75, 0.5938, 0.8667, 0.5938, 0.8667, 0.6094, 0.75, 0.6094, 0.75, 0.6094, 0.8667, 0.6094, 0.8667, 0.625, 0.75, 0.625, 0.6333, 0.6094, 0.75, 0.6094, 0.75, 0.625, 0.6333, 0.625, 0.6333, 0.5625, 0.75, 0.5625, 0.75, 0.5781, 0.6333, 0.5781, 0.75, 0.5625, 0.8667, 0.5625, 0.8667, 0.5781, 0.75, 0.5781, 0.75, 0.5781, 0.8667, 0.5781, 0.8667, 0.5938, 0.75, 0.5938, 0.6333, 0.5781, 0.75, 0.5781, 0.75, 0.5938, 0.6333, 0.5938, 0.6334, 0.5321, 0.75, 0.5321, 0.75, 0.547, 0.6333, 0.547, 0.75, 0.5321, 0.8667, 0.5312, 0.8667, 0.5469, 0.75, 0.547, 0.75, 0.547, 0.8667, 0.5469, 0.8667, 0.5625, 0.75, 0.5625, 0.6333, 0.547, 0.75, 0.547, 0.75, 0.5625, 0.6333, 0.5625, 0.6331, 0.5084, 0.7499, 0.5085, 0.7501, 0.5188, 0.6335, 0.5188, 0.7499, 0.5085, 0.8667, 0.5054, 0.8667, 0.5183, 0.7501, 0.5188, 0.7501, 0.5188, 0.8667, 0.5183, 0.8667, 0.5312, 0.75, 0.5321, 0.6335, 0.5188, 0.7501, 0.5188, 0.75, 0.5321, 0.6334, 0.5321, 0.1292, 0.5092, 0.1292, 0.5189, 0.1271, 0.5188, 0.1271, 0.5088, 0.1292, 0.5189, 0.1292, 0.5321, 0.1271, 0.5321, 0.1271, 0.5188, 0.1271, 0.5188, 0.1271, 0.5321, 0.125, 0.5312, 0.125, 0.5183, 0.1271, 0.5088, 0.1271, 0.5188, 0.125, 0.5183, 0.125, 0.5054, 0.1292, 0.5321, 0.1292, 0.547, 0.1271, 0.547, 0.1271, 0.5321, 0.1292, 0.547, 0.1292, 0.5625, 0.1271, 0.5625, 0.1271, 0.547, 0.1271, 0.547, 0.1271, 0.5625, 0.125, 0.5625, 0.125, 0.5469, 0.1271, 0.5321, 0.1271, 0.547, 0.125, 0.5469, 0.125, 0.5312, 0.1292, 0.5625, 0.1292, 0.5781, 0.1271, 0.5781, 0.1271, 0.5625, 0.1292, 0.5781, 0.1292, 0.5938, 0.1271, 0.5938, 0.1271, 0.5781, 0.1271, 0.5781, 0.1271, 0.5938, 0.125, 0.5938, 0.125, 0.5781, 0.1271, 0.5625, 0.1271, 0.5781, 0.125, 0.5781, 0.125, 0.5625, 0.1292, 0.5938, 0.1292, 0.6094, 0.1271, 0.6094, 0.1271, 0.5938, 0.1292, 0.6094, 0.1292, 0.625, 0.1271, 0.625, 0.1271, 0.6094, 0.1271, 0.6094, 0.1271, 0.625, 0.125, 0.625, 0.125, 0.6094, 0.1271, 0.5938, 0.1271, 0.6094, 0.125, 0.6094, 0.125, 0.5938, 0.1292, 0.625, 0.1292, 0.6406, 0.1271, 0.6406, 0.1271, 0.625, 0.1292, 0.6406, 0.1292, 0.6563, 0.1271, 0.6563, 0.1271, 0.6406, 0.1271, 0.6406, 0.1271, 0.6563, 0.125, 0.6562, 0.125, 0.6406, 0.1271, 0.625, 0.1271, 0.6406, 0.125, 0.6406, 0.125, 0.625, 0.1292, 0.6563, 0.1292, 0.6719, 0.1271, 0.6719, 0.1271, 0.6563, 0.1292, 0.6719, 0.1292, 0.6875, 0.1271, 0.6875, 0.1271, 0.6719, 0.1271, 0.6719, 0.1271, 0.6875, 0.125, 0.6875, 0.125, 0.6719, 0.1271, 0.6563, 0.1271, 0.6719, 0.125, 0.6719, 0.125, 0.6562, 0.1292, 0.6875, 0.1292, 0.7028, 0.1271, 0.7029, 0.1271, 0.6875, 0.1292, 0.7028, 0.1292, 0.7161, 0.1271, 0.7164, 0.1271, 0.7029, 0.1271, 0.7029, 0.1271, 0.7164, 0.125, 0.7188, 0.125, 0.7031, 0.1271, 0.6875, 0.1271, 0.7029, 0.125, 0.7031, 0.125, 0.6875, 0.3711, 0.7342, 0.3709, 0.7262, 0.3748, 0.7262, 0.3749, 0.7341, 0.3709, 0.7262, 0.3708, 0.7161, 0.3749, 0.7161, 0.3748, 0.7262, 0.3748, 0.7262, 0.3749, 0.7161, 0.3789, 0.7161, 0.3788, 0.7262, 0.3749, 0.7341, 0.3748, 0.7262, 0.3788, 0.7262, 0.3787, 0.734, 0.3708, 0.7161, 0.3708, 0.7028, 0.3749, 0.7028, 0.3749, 0.7161, 0.3708, 0.7028, 0.3708, 0.6875, 0.3749, 0.6875, 0.3749, 0.7028, 0.3749, 0.7028, 0.3749, 0.6875, 0.379, 0.6875, 0.379, 0.7028, 0.3749, 0.7161, 0.3749, 0.7028, 0.379, 0.7028, 0.3789, 0.7161, 0.3708, 0.6875, 0.3708, 0.6719, 0.3749, 0.6719, 0.3749, 0.6875, 0.3708, 0.6719, 0.3708, 0.6563, 0.3749, 0.6562, 0.3749, 0.6719, 0.3749, 0.6719, 0.3749, 0.6562, 0.379, 0.6562, 0.3791, 0.6719, 0.3749, 0.6875, 0.3749, 0.6719, 0.3791, 0.6719, 0.379, 0.6875, 0.3708, 0.6563, 0.3708, 0.6406, 0.3749, 0.6406, 0.3749, 0.6562, 0.3708, 0.6406, 0.3708, 0.625, 0.3749, 0.625, 0.3749, 0.6406, 0.3749, 0.6406, 0.3749, 0.625, 0.379, 0.625, 0.379, 0.6406, 0.3749, 0.6562, 0.3749, 0.6406, 0.379, 0.6406, 0.379, 0.6562, 0.3708, 0.625, 0.3708, 0.6094, 0.375, 0.6094, 0.3749, 0.625, 0.3708, 0.6094, 0.3708, 0.5938, 0.3752, 0.5938, 0.375, 0.6094, 0.375, 0.6094, 0.3752, 0.5938, 0.3796, 0.5938, 0.3792, 0.6094, 0.3749, 0.625, 0.375, 0.6094, 0.3792, 0.6094, 0.379, 0.625, 0.3708, 0.5938, 0.3708, 0.5781, 0.3755, 0.5781, 0.3752, 0.5938, 0.3708, 0.5781, 0.3708, 0.5625, 0.376, 0.5625, 0.3755, 0.5781, 0.3755, 0.5781, 0.376, 0.5625, 0.3811, 0.5625, 0.3802, 0.5781, 0.3752, 0.5938, 0.3755, 0.5781, 0.3802, 0.5781, 0.3796, 0.5938, 0.3708, 0.5625, 0.3708, 0.547, 0.3765, 0.547, 0.376, 0.5625, 0.3708, 0.547, 0.3707, 0.5321, 0.3769, 0.5321, 0.3765, 0.547, 0.3765, 0.547, 0.3769, 0.5321, 0.3831, 0.5321, 0.3822, 0.547, 0.376, 0.5625, 0.3765, 0.547, 0.3822, 0.547, 0.3811, 0.5625, 0.3707, 0.5321, 0.3706, 0.5189, 0.377, 0.5189, 0.3769, 0.5321, 0.3706, 0.5189, 0.3706, 0.509, 0.377, 0.509, 0.377, 0.5189, 0.377, 0.5189, 0.377, 0.509, 0.3833, 0.5091, 0.3834, 0.5189, 0.3769, 0.5321, 0.377, 0.5189, 0.3834, 0.5189, 0.3831, 0.5321, 0.1292, 0.7161, 0.1292, 0.7262, 0.1271, 0.7263, 0.1271, 0.7164, 0.1292, 0.7262, 0.1292, 0.734, 0.1271, 0.734, 0.1271, 0.7263, 0.1271, 0.7263, 0.1271, 0.734, 0.125, 0.7344, 0.125, 0.7266, 0.1271, 0.7164, 0.1271, 0.7263, 0.125, 0.7266, 0.125, 0.7188, 0.1302, 0.7456, 0.1371, 0.7482, 0.1348, 0.7485, 0.1282, 0.746, 0.1371, 0.7482, 0.1733, 0.7497, 0.1696, 0.7502, 0.1348, 0.7485, 0.1348, 0.7485, 0.1696, 0.7502, 0.1333, 0.75, 0.1292, 0.749, 0.1282, 0.746, 0.1348, 0.7485, 0.1292, 0.749, 0.125, 0.748, 0.1732, 0.5004, 0.137, 0.5016, 0.1348, 0.5013, 0.1699, 0.4998, 0.137, 0.5016, 0.1302, 0.5026, 0.1282, 0.5024, 0.1348, 0.5013, 0.1348, 0.5013, 0.1282, 0.5024, 0.125, 0.502, 0.1292, 0.501, 0.1699, 0.4998, 0.1348, 0.5013, 0.1292, 0.501, 0.1333, 0.5, 0.3713, 0.501, 0.3659, 0.4988, 0.3725, 0.4982, 0.3771, 0.5011, 0.3659, 0.4988, 0.331, 0.4977, 0.3392, 0.4965, 0.3725, 0.4982, 0.3725, 0.4982, 0.3392, 0.4965, 0.3816, 0.493, 0.3825, 0.4975, 0.3771, 0.5011, 0.3725, 0.4982, 0.3825, 0.4975, 0.3833, 0.502, 0.3313, 0.7525, 0.3663, 0.7512, 0.3702, 0.7517, 0.3372, 0.7536, 0.3663, 0.7512, 0.3717, 0.7474, 0.3749, 0.7474, 0.3702, 0.7517, 0.3702, 0.7517, 0.3749, 0.7474, 0.3782, 0.748, 0.3774, 0.7525, 0.3372, 0.7536, 0.3702, 0.7517, 0.3774, 0.7525, 0.3767, 0.7569, 0.1292, 0.734, 0.1293, 0.7407, 0.1272, 0.7408, 0.1271, 0.734, 0.1293, 0.7407, 0.1302, 0.7456, 0.1282, 0.746, 0.1272, 0.7408, 0.1272, 0.7408, 0.1282, 0.746, 0.125, 0.748, 0.125, 0.7412, 0.1271, 0.734, 0.1272, 0.7408, 0.125, 0.7412, 0.125, 0.7344, 0.1733, 0.7497, 0.2526, 0.7515, 0.2537, 0.7524, 0.1696, 0.7502, 0.2526, 0.7515, 0.3313, 0.7525, 0.3372, 0.7536, 0.2537, 0.7524, 0.2537, 0.7524, 0.3372, 0.7536, 0.3767, 0.7569, 0.255, 0.7535, 0.1696, 0.7502, 0.2537, 0.7524, 0.255, 0.7535, 0.1333, 0.75, 0.3787, 0.734, 0.3785, 0.7411, 0.375, 0.7413, 0.3749, 0.7341, 0.3785, 0.7411, 0.3782, 0.748, 0.3749, 0.7474, 0.375, 0.7413, 0.375, 0.7413, 0.3749, 0.7474, 0.3717, 0.7474, 0.3715, 0.7415, 0.3749, 0.7341, 0.375, 0.7413, 0.3715, 0.7415, 0.3711, 0.7342, 0.331, 0.4977, 0.2524, 0.4986, 0.2549, 0.4976, 0.3392, 0.4965, 0.2524, 0.4986, 0.1732, 0.5004, 0.1699, 0.4998, 0.2549, 0.4976, 0.2549, 0.4976, 0.1699, 0.4998, 0.1333, 0.5, 0.2575, 0.4965, 0.3392, 0.4965, 0.2549, 0.4976, 0.2575, 0.4965, 0.3816, 0.493, 0.125, 0.5054, 0.125, 0.5037, 0.1272, 0.5042, 0.1271, 0.5088, 0.125, 0.5037, 0.125, 0.502, 0.1282, 0.5024, 0.1272, 0.5042, 0.1272, 0.5042, 0.1282, 0.5024, 0.1302, 0.5026, 0.1293, 0.5044, 0.1271, 0.5088, 0.1272, 0.5042, 0.1293, 0.5044, 0.1292, 0.5092, 0.3833, 0.502, 0.3832, 0.5042, 0.3771, 0.5039, 0.3771, 0.5011, 0.3832, 0.5042, 0.3833, 0.5091, 0.377, 0.509, 0.3771, 0.5039, 0.3771, 0.5039, 0.377, 0.509, 0.3706, 0.509, 0.371, 0.5037, 0.3771, 0.5011, 0.3771, 0.5039, 0.371, 0.5037, 0.3713, 0.501, 0.3837, 0.2188, 0.4956, 0.2179, 0.4953, 0.2312, 0.3833, 0.2317, 0.4956, 0.2179, 0.608, 0.2179, 0.6074, 0.2311, 0.4953, 0.2312, 0.4953, 0.2312, 0.6074, 0.2311, 0.6075, 0.2409, 0.4953, 0.2412, 0.3833, 0.2317, 0.4953, 0.2312, 0.4953, 0.2412, 0.3829, 0.2446, 0.1292, 0.5092, 0.2501, 0.5087, 0.2499, 0.5188, 0.1292, 0.5189, 0.2501, 0.5087, 0.3706, 0.509, 0.3706, 0.5189, 0.2499, 0.5188, 0.2499, 0.5188, 0.3706, 0.5189, 0.3707, 0.5321, 0.25, 0.5321, 0.1292, 0.5189, 0.2499, 0.5188, 0.25, 0.5321, 0.1292, 0.5321, 0.3808, 0.1875, 0.4967, 0.1875, 0.4961, 0.203, 0.3823, 0.2031, 0.4967, 0.1875, 0.6123, 0.1875, 0.6099, 0.203, 0.4961, 0.203, 0.4961, 0.203, 0.6099, 0.203, 0.608, 0.2179, 0.4956, 0.2179, 0.3823, 0.2031, 0.4961, 0.203, 0.4956, 0.2179, 0.3837, 0.2188, 0.1292, 0.5321, 0.25, 0.5321, 0.25, 0.547, 0.1292, 0.547, 0.25, 0.5321, 0.3707, 0.5321, 0.3708, 0.547, 0.25, 0.547, 0.25, 0.547, 0.3708, 0.547, 0.3708, 0.5625, 0.25, 0.5625, 0.1292, 0.547, 0.25, 0.547, 0.25, 0.5625, 0.1292, 0.5625, 0.3794, 0.1563, 0.4975, 0.1563, 0.4972, 0.1719, 0.3801, 0.1719, 0.4975, 0.1563, 0.6155, 0.1563, 0.6142, 0.1719, 0.4972, 0.1719, 0.4972, 0.1719, 0.6142, 0.1719, 0.6123, 0.1875, 0.4967, 0.1875, 0.3801, 0.1719, 0.4972, 0.1719, 0.4967, 0.1875, 0.3808, 0.1875, 0.1292, 0.5625, 0.25, 0.5625, 0.25, 0.5781, 0.1292, 0.5781, 0.25, 0.5625, 0.3708, 0.5625, 0.3708, 0.5781, 0.25, 0.5781, 0.25, 0.5781, 0.3708, 0.5781, 0.3708, 0.5938, 0.25, 0.5938, 0.1292, 0.5781, 0.25, 0.5781, 0.25, 0.5938, 0.1292, 0.5938, 0.3789, 0.125, 0.4978, 0.125, 0.4977, 0.1406, 0.3792, 0.1406, 0.4978, 0.125, 0.6166, 0.125, 0.6163, 0.1406, 0.4977, 0.1406, 0.4977, 0.1406, 0.6163, 0.1406, 0.6155, 0.1563, 0.4975, 0.1563, 0.3792, 0.1406, 0.4977, 0.1406, 0.4975, 0.1563, 0.3794, 0.1563, 0.1292, 0.5938, 0.25, 0.5938, 0.25, 0.6094, 0.1292, 0.6094, 0.25, 0.5938, 0.3708, 0.5938, 0.3708, 0.6094, 0.25, 0.6094, 0.25, 0.6094, 0.3708, 0.6094, 0.3708, 0.625, 0.25, 0.625, 0.1292, 0.6094, 0.25, 0.6094, 0.25, 0.625, 0.1292, 0.625, 0.3791, 0.09375, 0.4978, 0.09375, 0.4978, 0.1094, 0.379, 0.1094, 0.4978, 0.09375, 0.6166, 0.09375, 0.6167, 0.1094, 0.4978, 0.1094, 0.4978, 0.1094, 0.6167, 0.1094, 0.6166, 0.125, 0.4978, 0.125, 0.379, 0.1094, 0.4978, 0.1094, 0.4978, 0.125, 0.3789, 0.125, 0.3791, 0.0625, 0.4978, 0.0625, 0.4978, 0.07812, 0.3791, 0.07812, 0.4978, 0.0625, 0.6166, 0.0625, 0.6165, 0.07812, 0.4978, 0.07812, 0.4978, 0.07812, 0.6165, 0.07812, 0.6166, 0.09375, 0.4978, 0.09375, 0.3791, 0.07812, 0.4978, 0.07812, 0.4978, 0.09375, 0.3791, 0.09375, 0.1292, 0.6563, 0.25, 0.6563, 0.25, 0.6719, 0.1292, 0.6719, 0.25, 0.6563, 0.3708, 0.6563, 0.3708, 0.6719, 0.25, 0.6719, 0.25, 0.6719, 0.3708, 0.6719, 0.3708, 0.6875, 0.25, 0.6875, 0.1292, 0.6719, 0.25, 0.6719, 0.25, 0.6875, 0.1292, 0.6875, 0.3789, 0.03125, 0.4978, 0.03364, 0.4978, 0.04715, 0.379, 0.04687, 0.4978, 0.03364, 0.6168, 0.03385, 0.6166, 0.0472, 0.4978, 0.04715, 0.4978, 0.04715, 0.6166, 0.0472, 0.6166, 0.0625, 0.4978, 0.0625, 0.379, 0.04687, 0.4978, 0.04715, 0.4978, 0.0625, 0.3791, 0.0625, 0.1292, 0.6875, 0.25, 0.6875, 0.25, 0.7028, 0.1292, 0.7028, 0.25, 0.6875, 0.3708, 0.6875, 0.3708, 0.7028, 0.25, 0.7028, 0.25, 0.7028, 0.3708, 0.7028, 0.3708, 0.7161, 0.25, 0.7161, 0.1292, 0.7028, 0.25, 0.7028, 0.25, 0.7161, 0.1292, 0.7161, 0.1292, 0.7161, 0.25, 0.7161, 0.25, 0.7263, 0.1292, 0.7262, 0.25, 0.7161, 0.3708, 0.7161, 0.3709, 0.7262, 0.25, 0.7263, 0.25, 0.7263, 0.3709, 0.7262, 0.3711, 0.7342, 0.2503, 0.7349, 0.1292, 0.7262, 0.25, 0.7263, 0.2503, 0.7349, 0.1292, 0.734, 0.3787, 0.01562, 0.4979, 0.01593, 0.4979, 0.02374, 0.3788, 0.02344, 0.4979, 0.01593, 0.6172, 0.01596, 0.6169, 0.0238, 0.4979, 0.02374, 0.4979, 0.02374, 0.6169, 0.0238, 0.6168, 0.03385, 0.4978, 0.03364, 0.3788, 0.02344, 0.4979, 0.02374, 0.4978, 0.03364, 0.3789, 0.03125, 0.3789, 0.7161, 0.4978, 0.7161, 0.4979, 0.7262, 0.3788, 0.7262, 0.4978, 0.7161, 0.6168, 0.7161, 0.6169, 0.7262, 0.4979, 0.7262, 0.4979, 0.7262, 0.6169, 0.7262, 0.6172, 0.734, 0.4979, 0.734, 0.3788, 0.7262, 0.4979, 0.7262, 0.4979, 0.734, 0.3787, 0.734, 0.379, 0.6875, 0.4978, 0.6875, 0.4978, 0.7028, 0.379, 0.7028, 0.4978, 0.6875, 0.6166, 0.6875, 0.6166, 0.7028, 0.4978, 0.7028, 0.4978, 0.7028, 0.6166, 0.7028, 0.6168, 0.7161, 0.4978, 0.7161, 0.379, 0.7028, 0.4978, 0.7028, 0.4978, 0.7161, 0.3789, 0.7161, 0.379, 0.6562, 0.4978, 0.6563, 0.4978, 0.6719, 0.3791, 0.6719, 0.4978, 0.6563, 0.6166, 0.6563, 0.6165, 0.6719, 0.4978, 0.6719, 0.4978, 0.6719, 0.6165, 0.6719, 0.6166, 0.6875, 0.4978, 0.6875, 0.3791, 0.6719, 0.4978, 0.6719, 0.4978, 0.6875, 0.379, 0.6875, 0.379, 0.625, 0.4978, 0.625, 0.4978, 0.6406, 0.379, 0.6406, 0.4978, 0.625, 0.6166, 0.625, 0.6167, 0.6406, 0.4978, 0.6406, 0.4978, 0.6406, 0.6167, 0.6406, 0.6166, 0.6563, 0.4978, 0.6563, 0.379, 0.6406, 0.4978, 0.6406, 0.4978, 0.6563, 0.379, 0.6562, 0.3796, 0.5938, 0.4975, 0.5938, 0.4977, 0.6094, 0.3792, 0.6094, 0.4975, 0.5938, 0.6155, 0.5938, 0.6163, 0.6094, 0.4977, 0.6094, 0.4977, 0.6094, 0.6163, 0.6094, 0.6166, 0.625, 0.4978, 0.625, 0.3792, 0.6094, 0.4977, 0.6094, 0.4978, 0.625, 0.379, 0.625, 0.3811, 0.5625, 0.4967, 0.5625, 0.4972, 0.5781, 0.3802, 0.5781, 0.4967, 0.5625, 0.6123, 0.5625, 0.6142, 0.5781, 0.4972, 0.5781, 0.4972, 0.5781, 0.6142, 0.5781, 0.6155, 0.5938, 0.4975, 0.5938, 0.3802, 0.5781, 0.4972, 0.5781, 0.4975, 0.5938, 0.3796, 0.5938, 0.3831, 0.5321, 0.4955, 0.5321, 0.4961, 0.547, 0.3822, 0.547, 0.4955, 0.5321, 0.608, 0.5321, 0.6099, 0.547, 0.4961, 0.547, 0.4961, 0.547, 0.6099, 0.547, 0.6123, 0.5625, 0.4967, 0.5625, 0.3822, 0.547, 0.4961, 0.547, 0.4967, 0.5625, 0.3811, 0.5625, 0.3833, 0.5091, 0.4953, 0.5091, 0.4953, 0.5189, 0.3834, 0.5189, 0.4953, 0.5091, 0.6074, 0.5091, 0.6073, 0.5189, 0.4953, 0.5189, 0.4953, 0.5189, 0.6073, 0.5189, 0.608, 0.5321, 0.4955, 0.5321, 0.3834, 0.5189, 0.4953, 0.5189, 0.4955, 0.5321, 0.3831, 0.5321, 0.3713, 0.501, 0.371, 0.5037, 0.2509, 0.5021, 0.3659, 0.4988, 0.3706, 0.509, 0.2501, 0.5087, 0.2509, 0.5021, 0.371, 0.5037, 0.1292, 0.5092, 0.1293, 0.5044, 0.2509, 0.5021, 0.2501, 0.5087, 0.1302, 0.5026, 0.137, 0.5016, 0.2509, 0.5021, 0.1293, 0.5044, 0.1732, 0.5004, 0.2524, 0.4986, 0.2509, 0.5021, 0.137, 0.5016, 0.331, 0.4977, 0.3659, 0.4988, 0.2509, 0.5021, 0.2524, 0.4986, 0.3833, 0.502, 0.4954, 0.502, 0.4954, 0.5042, 0.3832, 0.5042, 0.4954, 0.502, 0.6076, 0.502, 0.6075, 0.5042, 0.4954, 0.5042, 0.4954, 0.5042, 0.6075, 0.5042, 0.6074, 0.5091, 0.4953, 0.5091, 0.3832, 0.5042, 0.4954, 0.5042, 0.4953, 0.5091, 0.3833, 0.5091, 0.3829, 0.2446, 0.4953, 0.2412, 0.4953, 0.2459, 0.383, 0.2463, 0.4953, 0.2412, 0.6075, 0.2409, 0.6076, 0.2459, 0.4953, 0.2459, 0.4953, 0.2459, 0.6076, 0.2459, 0.6076, 0.248, 0.4954, 0.248, 0.383, 0.2463, 0.4953, 0.2459, 0.4954, 0.248, 0.3832, 0.248, 0.3313, 0.7525, 0.2526, 0.7515, 0.2511, 0.7448, 0.3663, 0.7512, 0.1733, 0.7497, 0.1371, 0.7482, 0.2511, 0.7448, 0.2526, 0.7515, 0.1302, 0.7456, 0.1293, 0.7407, 0.2511, 0.7448, 0.1371, 0.7482, 0.1292, 0.734, 0.2503, 0.7349, 0.2511, 0.7448, 0.1293, 0.7407, 0.3711, 0.7342, 0.3715, 0.7415, 0.2511, 0.7448, 0.2503, 0.7349, 0.3717, 0.7474, 0.3663, 0.7512, 0.2511, 0.7448, 0.3715, 0.7415, 0.3782, 0.002, 0.4982, 0.002, 0.4981, 0.008847, 0.3785, 0.008812, 0.4982, 0.002, 0.6182, 0.002, 0.6176, 0.008854, 0.4981, 0.008847, 0.4981, 0.008847, 0.6176, 0.008854, 0.6172, 0.01596, 0.4979, 0.01593, 0.3785, 0.008812, 0.4981, 0.008847, 0.4979, 0.01593, 0.3787, 0.01562, 0.3787, 0.734, 0.4979, 0.734, 0.498, 0.7411, 0.3785, 0.7411, 0.4979, 0.734, 0.6172, 0.734, 0.6176, 0.7411, 0.498, 0.7411, 0.498, 0.7411, 0.6176, 0.7411, 0.6182, 0.748, 0.4982, 0.748, 0.3785, 0.7411, 0.498, 0.7411, 0.4982, 0.748, 0.3782, 0.748, 0.3781, 0.0, 0.4984, 0.0, 0.4983, 0.001, 0.3782, 0.001, 0.4984, 0.0, 0.6188, 0.0, 0.6185, 0.001, 0.4983, 0.001, 0.4983, 0.001, 0.6185, 0.001, 0.6182, 0.002, 0.4982, 0.002, 0.3782, 0.001, 0.4983, 0.001, 0.4982, 0.002, 0.3782, 0.002, 0.3767, 0.7569, 0.4977, 0.7576, 0.4981, 0.8747, 0.3774, 0.8743, 0.4977, 0.7576, 0.6187, 0.7583, 0.6187, 0.875, 0.4981, 0.8747, 0.4981, 0.8747, 0.6187, 0.875, 0.6188, 0.9917, 0.4984, 0.9917, 0.3774, 0.8743, 0.4981, 0.8747, 0.4984, 0.9917, 0.3781, 0.9917, 0.6083, 0.2583, 0.4958, 0.2583, 0.4956, 0.2532, 0.608, 0.2532, 0.4958, 0.2583, 0.3833, 0.2583, 0.3832, 0.2532, 0.4956, 0.2532, 0.4956, 0.2532, 0.3832, 0.2532, 0.3832, 0.248, 0.4954, 0.248, 0.608, 0.2532, 0.4956, 0.2532, 0.4954, 0.248, 0.6076, 0.248, 0.3833, 0.2583, 0.4958, 0.2583, 0.4954, 0.3753, 0.3825, 0.3757, 0.4958, 0.2583, 0.6083, 0.2583, 0.6083, 0.375, 0.4954, 0.3753, 0.4954, 0.3753, 0.6083, 0.375, 0.6083, 0.4917, 0.495, 0.4923, 0.3825, 0.3757, 0.4954, 0.3753, 0.495, 0.4923, 0.3816, 0.493, 0.6187, 0.7583, 0.4977, 0.7576, 0.4979, 0.7528, 0.6185, 0.7532, 0.4977, 0.7576, 0.3767, 0.7569, 0.3774, 0.7525, 0.4979, 0.7528, 0.4979, 0.7528, 0.3774, 0.7525, 0.3782, 0.748, 0.4982, 0.748, 0.6185, 0.7532, 0.4979, 0.7528, 0.4982, 0.748, 0.6182, 0.748, 0.6076, 0.502, 0.4954, 0.502, 0.4952, 0.4972, 0.608, 0.4968, 0.4954, 0.502, 0.3833, 0.502, 0.3825, 0.4975, 0.4952, 0.4972, 0.4952, 0.4972, 0.3825, 0.4975, 0.3816, 0.493, 0.495, 0.4923, 0.608, 0.4968, 0.4952, 0.4972, 0.495, 0.4923, 0.6083, 0.4917, 0.0, 0.5, 0.0625, 0.5, 0.0625, 0.5365, 0.0, 0.5365, 0.0625, 0.5, 0.125, 0.5, 0.125, 0.5365, 0.0625, 0.5365, 0.0625, 0.5365, 0.125, 0.5365, 0.125, 0.5729, 0.0625, 0.5729, 0.0, 0.5365, 0.0625, 0.5365, 0.0625, 0.5729, 0.0, 0.5729, 0.0, 0.5729, 0.0625, 0.5729, 0.0625, 0.6094, 0.0, 0.6094, 0.0625, 0.5729, 0.125, 0.5729, 0.125, 0.6094, 0.0625, 0.6094, 0.0625, 0.6094, 0.125, 0.6094, 0.125, 0.6458, 0.0625, 0.6458, 0.0, 0.6094, 0.0625, 0.6094, 0.0625, 0.6458, 0.0, 0.6458, 0.0, 0.6458, 0.0625, 0.6458, 0.0625, 0.6823, 0.0, 0.6823, 0.0625, 0.6458, 0.125, 0.6458, 0.125, 0.6823, 0.0625, 0.6823, 0.0625, 0.6823, 0.125, 0.6823, 0.125, 0.7188, 0.0625, 0.7188, 0.0, 0.6823, 0.0625, 0.6823, 0.0625, 0.7188, 0.0, 0.7188, 0.0, 0.7188, 0.0625, 0.7188, 0.0625, 0.7552, 0.0, 0.7552, 0.0625, 0.7188, 0.125, 0.7188, 0.125, 0.7552, 0.0625, 0.7552, 0.0625, 0.7552, 0.125, 0.7552, 0.125, 0.7917, 0.0625, 0.7917, 0.0, 0.7552, 0.0625, 0.7552, 0.0625, 0.7917, 0.0, 0.7917, 0.0, 0.7917, 0.0625, 0.7917, 0.0625, 0.8281, 0.0, 0.8281, 0.0625, 0.7917, 0.125, 0.7917, 0.125, 0.8281, 0.0625, 0.8281, 0.0625, 0.8281, 0.125, 0.8281, 0.125, 0.8646, 0.0625, 0.8646, 0.0, 0.8281, 0.0625, 0.8281, 0.0625, 0.8646, 0.0, 0.8646, 0.125, 0.5, 0.1875, 0.5, 0.1875, 0.5365, 0.125, 0.5365, 0.1875, 0.5, 0.25, 0.5, 0.25, 0.5365, 0.1875, 0.5365, 0.1875, 0.5365, 0.25, 0.5365, 0.25, 0.5729, 0.1875, 0.5729, 0.125, 0.5365, 0.1875, 0.5365, 0.1875, 0.5729, 0.125, 0.5729, 0.125, 0.5729, 0.1875, 0.5729, 0.1875, 0.6094, 0.125, 0.6094, 0.1875, 0.5729, 0.25, 0.5729, 0.25, 0.6094, 0.1875, 0.6094, 0.1875, 0.6094, 0.25, 0.6094, 0.25, 0.6458, 0.1875, 0.6458, 0.125, 0.6094, 0.1875, 0.6094, 0.1875, 0.6458, 0.125, 0.6458, 0.125, 0.6458, 0.1875, 0.6458, 0.1875, 0.6823, 0.125, 0.6823, 0.1875, 0.6458, 0.25, 0.6458, 0.25, 0.6823, 0.1875, 0.6823, 0.1875, 0.6823, 0.25, 0.6823, 0.25, 0.7188, 0.1875, 0.7188, 0.125, 0.6823, 0.1875, 0.6823, 0.1875, 0.7188, 0.125, 0.7188, 0.125, 0.7188, 0.1875, 0.7188, 0.1875, 0.7552, 0.125, 0.7552, 0.1875, 0.7188, 0.25, 0.7188, 0.25, 0.7552, 0.1875, 0.7552, 0.1875, 0.7552, 0.25, 0.7552, 0.25, 0.7917, 0.1875, 0.7917, 0.125, 0.7552, 0.1875, 0.7552, 0.1875, 0.7917, 0.125, 0.7917, 0.125, 0.7917, 0.1875, 0.7917, 0.1875, 0.8281, 0.125, 0.8281, 0.1875, 0.7917, 0.25, 0.7917, 0.25, 0.8281, 0.1875, 0.8281, 0.1875, 0.8281, 0.25, 0.8281, 0.25, 0.8646, 0.1875, 0.8646, 0.125, 0.8281, 0.1875, 0.8281, 0.1875, 0.8646, 0.125, 0.8646, 0.25, 0.5, 0.3125, 0.5, 0.3125, 0.5365, 0.25, 0.5365, 0.3125, 0.5, 0.375, 0.5, 0.375, 0.5365, 0.3125, 0.5365, 0.3125, 0.5365, 0.375, 0.5365, 0.375, 0.5729, 0.3125, 0.5729, 0.25, 0.5365, 0.3125, 0.5365, 0.3125, 0.5729, 0.25, 0.5729, 0.25, 0.5729, 0.3125, 0.5729, 0.3125, 0.6094, 0.25, 0.6094, 0.3125, 0.5729, 0.375, 0.5729, 0.375, 0.6094, 0.3125, 0.6094, 0.3125, 0.6094, 0.375, 0.6094, 0.375, 0.6458, 0.3125, 0.6458, 0.25, 0.6094, 0.3125, 0.6094, 0.3125, 0.6458, 0.25, 0.6458, 0.25, 0.6458, 0.3125, 0.6458, 0.3125, 0.6823, 0.25, 0.6823, 0.3125, 0.6458, 0.375, 0.6458, 0.375, 0.6823, 0.3125, 0.6823, 0.3125, 0.6823, 0.375, 0.6823, 0.375, 0.7188, 0.3125, 0.7188, 0.25, 0.6823, 0.3125, 0.6823, 0.3125, 0.7188, 0.25, 0.7188, 0.25, 0.7188, 0.3125, 0.7188, 0.3125, 0.7552, 0.25, 0.7552, 0.3125, 0.7188, 0.375, 0.7188, 0.375, 0.7552, 0.3125, 0.7552, 0.3125, 0.7552, 0.375, 0.7552, 0.375, 0.7917, 0.3125, 0.7917, 0.25, 0.7552, 0.3125, 0.7552, 0.3125, 0.7917, 0.25, 0.7917, 0.25, 0.7917, 0.3125, 0.7917, 0.3125, 0.8281, 0.25, 0.8281, 0.3125, 0.7917, 0.375, 0.7917, 0.375, 0.8281, 0.3125, 0.8281, 0.3125, 0.8281, 0.375, 0.8281, 0.375, 0.8646, 0.3125, 0.8646, 0.25, 0.8281, 0.3125, 0.8281, 0.3125, 0.8646, 0.25, 0.8646, 0.375, 0.9375, 0.375, 0.901, 0.4375, 0.901, 0.4375, 0.9375, 0.375, 0.901, 0.375, 0.8646, 0.4375, 0.8646, 0.4375, 0.901, 0.4375, 0.901, 0.4375, 0.8646, 0.5, 0.8646, 0.5, 0.901, 0.4375, 0.9375, 0.4375, 0.901, 0.5, 0.901, 0.5, 0.9375, 0.375, 0.8646, 0.375, 0.8281, 0.4375, 0.8281, 0.4375, 0.8646, 0.375, 0.8281, 0.375, 0.7917, 0.4375, 0.7917, 0.4375, 0.8281, 0.4375, 0.8281, 0.4375, 0.7917, 0.5, 0.7917, 0.5, 0.8281, 0.4375, 0.8646, 0.4375, 0.8281, 0.5, 0.8281, 0.5, 0.8646, 0.375, 0.7917, 0.375, 0.7552, 0.4375, 0.7552, 0.4375, 0.7917, 0.375, 0.7552, 0.375, 0.7188, 0.4375, 0.7188, 0.4375, 0.7552, 0.4375, 0.7552, 0.4375, 0.7188, 0.5, 0.7188, 0.5, 0.7552, 0.4375, 0.7917, 0.4375, 0.7552, 0.5, 0.7552, 0.5, 0.7917, 0.375, 0.7188, 0.375, 0.6823, 0.4375, 0.6823, 0.4375, 0.7188, 0.375, 0.6823, 0.375, 0.6458, 0.4375, 0.6458, 0.4375, 0.6823, 0.4375, 0.6823, 0.4375, 0.6458, 0.5, 0.6458, 0.5, 0.6823, 0.4375, 0.7188, 0.4375, 0.6823, 0.5, 0.6823, 0.5, 0.7188, 0.375, 0.6458, 0.375, 0.6094, 0.4375, 0.6094, 0.4375, 0.6458, 0.375, 0.6094, 0.375, 0.5729, 0.4375, 0.5729, 0.4375, 0.6094, 0.4375, 0.6094, 0.4375, 0.5729, 0.5, 0.5729, 0.5, 0.6094, 0.4375, 0.6458, 0.4375, 0.6094, 0.5, 0.6094, 0.5, 0.6458, 0.5, 0.9375, 0.5, 0.901, 0.5629, 0.9006, 0.5625, 0.9375, 0.5, 0.901, 0.5, 0.8646, 0.5633, 0.8637, 0.5629, 0.9006, 0.5629, 0.9006, 0.5633, 0.8637, 0.6317, 0.8576, 0.6283, 0.8976, 0.5625, 0.9375, 0.5629, 0.9006, 0.6283, 0.8976, 0.625, 0.9375, 0.5, 0.8646, 0.5, 0.8281, 0.5638, 0.8268, 0.5633, 0.8637, 0.5, 0.8281, 0.5, 0.7917, 0.5642, 0.7899, 0.5638, 0.8268, 0.5638, 0.8268, 0.5642, 0.7899, 0.6383, 0.7778, 0.635, 0.8177, 0.5633, 0.8637, 0.5638, 0.8268, 0.635, 0.8177, 0.6317, 0.8576, 0.5, 0.7917, 0.5, 0.7552, 0.5646, 0.753, 0.5642, 0.7899, 0.5, 0.7552, 0.5, 0.7188, 0.565, 0.7161, 0.5646, 0.753, 0.5646, 0.753, 0.565, 0.7161, 0.645, 0.6979, 0.6417, 0.7378, 0.5642, 0.7899, 0.5646, 0.753, 0.6417, 0.7378, 0.6383, 0.7778, 0.5, 0.7188, 0.5, 0.6823, 0.5654, 0.6793, 0.565, 0.7161, 0.5, 0.6823, 0.5, 0.6458, 0.5658, 0.6424, 0.5654, 0.6793, 0.5654, 0.6793, 0.5658, 0.6424, 0.6517, 0.6181, 0.6483, 0.658, 0.565, 0.7161, 0.5654, 0.6793, 0.6483, 0.658, 0.645, 0.6979, 0.5, 0.6458, 0.5, 0.6094, 0.5663, 0.6055, 0.5658, 0.6424, 0.5, 0.6094, 0.5, 0.5729, 0.5667, 0.5686, 0.5663, 0.6055, 0.5663, 0.6055, 0.5667, 0.5686, 0.6583, 0.5382, 0.655, 0.5781, 0.5658, 0.6424, 0.5663, 0.6055, 0.655, 0.5781, 0.6517, 0.6181, 0.75, 0.9375, 0.6875, 0.9375, 0.6979, 0.8902, 0.77, 0.8802, 0.6875, 0.9375, 0.625, 0.9375, 0.6283, 0.8976, 0.6979, 0.8902, 0.6979, 0.8902, 0.6283, 0.8976, 0.6317, 0.8576, 0.7083, 0.8429, 0.77, 0.8802, 0.6979, 0.8902, 0.7083, 0.8429, 0.79, 0.8229, 0.79, 0.8229, 0.7083, 0.8429, 0.7187, 0.7956, 0.81, 0.7656, 0.7083, 0.8429, 0.6317, 0.8576, 0.635, 0.8177, 0.7187, 0.7956, 0.7187, 0.7956, 0.635, 0.8177, 0.6383, 0.7778, 0.7292, 0.7483, 0.81, 0.7656, 0.7187, 0.7956, 0.7292, 0.7483, 0.83, 0.7083, 0.83, 0.7083, 0.7292, 0.7483, 0.7396, 0.701, 0.85, 0.651, 0.7292, 0.7483, 0.6383, 0.7778, 0.6417, 0.7378, 0.7396, 0.701, 0.7396, 0.701, 0.6417, 0.7378, 0.645, 0.6979, 0.75, 0.6536, 0.85, 0.651, 0.7396, 0.701, 0.75, 0.6536, 0.87, 0.5938, 0.87, 0.5938, 0.75, 0.6536, 0.7604, 0.6063, 0.89, 0.5365, 0.75, 0.6536, 0.645, 0.6979, 0.6483, 0.658, 0.7604, 0.6063, 0.7604, 0.6063, 0.6483, 0.658, 0.6517, 0.6181, 0.7708, 0.559, 0.89, 0.5365, 0.7604, 0.6063, 0.7708, 0.559, 0.91, 0.4792, 0.91, 0.4792, 0.7708, 0.559, 0.7812, 0.5117, 0.93, 0.4219, 0.7708, 0.559, 0.6517, 0.6181, 0.655, 0.5781, 0.7812, 0.5117, 0.7812, 0.5117, 0.655, 0.5781, 0.6583, 0.5382, 0.7917, 0.4644, 0.93, 0.4219, 0.7812, 0.5117, 0.7917, 0.4644, 0.95, 0.3646, 0.75, 0.9375, 0.75, 0.901, 0.8125, 0.901, 0.8125, 0.9375, 0.75, 0.901, 0.75, 0.8646, 0.8125, 0.8646, 0.8125, 0.901, 0.8125, 0.901, 0.8125, 0.8646, 0.875, 0.8646, 0.875, 0.901, 0.8125, 0.9375, 0.8125, 0.901, 0.875, 0.901, 0.875, 0.9375, 0.75, 0.8646, 0.75, 0.8281, 0.8125, 0.8281, 0.8125, 0.8646, 0.75, 0.8281, 0.75, 0.7917, 0.8125, 0.7917, 0.8125, 0.8281, 0.8125, 0.8281, 0.8125, 0.7917, 0.875, 0.7917, 0.875, 0.8281, 0.8125, 0.8646, 0.8125, 0.8281, 0.875, 0.8281, 0.875, 0.8646, 0.75, 0.7917, 0.75, 0.7552, 0.8125, 0.7552, 0.8125, 0.7917, 0.75, 0.7552, 0.75, 0.7188, 0.8125, 0.7188, 0.8125, 0.7552, 0.8125, 0.7552, 0.8125, 0.7188, 0.875, 0.7188, 0.875, 0.7552, 0.8125, 0.7917, 0.8125, 0.7552, 0.875, 0.7552, 0.875, 0.7917, 0.75, 0.7188, 0.75, 0.6823, 0.8125, 0.6823, 0.8125, 0.7188, 0.75, 0.6823, 0.75, 0.6458, 0.8125, 0.6458, 0.8125, 0.6823, 0.8125, 0.6823, 0.8125, 0.6458, 0.875, 0.6458, 0.875, 0.6823, 0.8125, 0.7188, 0.8125, 0.6823, 0.875, 0.6823, 0.875, 0.7188, 0.75, 0.6458, 0.75, 0.6094, 0.8125, 0.6094, 0.8125, 0.6458, 0.75, 0.6094, 0.75, 0.5729, 0.8125, 0.5729, 0.8125, 0.6094, 0.8125, 0.6094, 0.8125, 0.5729, 0.875, 0.5729, 0.875, 0.6094, 0.8125, 0.6458, 0.8125, 0.6094, 0.875, 0.6094, 0.875, 0.6458, 0.875, 0.5, 0.9375, 0.5, 0.9375, 0.5365, 0.875, 0.5365, 0.9375, 0.5, 1.0, 0.5, 1.0, 0.5365, 0.9375, 0.5365, 0.9375, 0.5365, 1.0, 0.5365, 1.0, 0.5729, 0.9375, 0.5729, 0.875, 0.5365, 0.9375, 0.5365, 0.9375, 0.5729, 0.875, 0.5729, 0.875, 0.5729, 0.9375, 0.5729, 0.9375, 0.6094, 0.875, 0.6094, 0.9375, 0.5729, 1.0, 0.5729, 1.0, 0.6094, 0.9375, 0.6094, 0.9375, 0.6094, 1.0, 0.6094, 1.0, 0.6458, 0.9375, 0.6458, 0.875, 0.6094, 0.9375, 0.6094, 0.9375, 0.6458, 0.875, 0.6458, 0.875, 0.6458, 0.9375, 0.6458, 0.9375, 0.6823, 0.875, 0.6823, 0.9375, 0.6458, 1.0, 0.6458, 1.0, 0.6823, 0.9375, 0.6823, 0.9375, 0.6823, 1.0, 0.6823, 1.0, 0.7188, 0.9375, 0.7188, 0.875, 0.6823, 0.9375, 0.6823, 0.9375, 0.7188, 0.875, 0.7188, 0.875, 0.7188, 0.9375, 0.7188, 0.9375, 0.7552, 0.875, 0.7552, 0.9375, 0.7188, 1.0, 0.7188, 1.0, 0.7552, 0.9375, 0.7552, 0.9375, 0.7552, 1.0, 0.7552, 1.0, 0.7917, 0.9375, 0.7917, 0.875, 0.7552, 0.9375, 0.7552, 0.9375, 0.7917, 0.875, 0.7917, 0.875, 0.7917, 0.9375, 0.7917, 0.9375, 0.8281, 0.875, 0.8281, 0.9375, 0.7917, 1.0, 0.7917, 1.0, 0.8281, 0.9375, 0.8281, 0.9375, 0.8281, 1.0, 0.8281, 1.0, 0.8646, 0.9375, 0.8646, 0.875, 0.8281, 0.9375, 0.8281, 0.9375, 0.8646, 0.875, 0.8646, 0.8627, 0.3674, 0.8115, 0.4044, 0.8245, 0.4338, 0.8886, 0.3917, 0.8115, 0.4044, 0.75, 0.4149, 0.75, 0.4497, 0.8245, 0.4338, 0.8245, 0.4338, 0.75, 0.4497, 0.75, 0.49, 0.8349, 0.4549, 0.8886, 0.3917, 0.8245, 0.4338, 0.8349, 0.4549, 0.9197, 0.4197, 0.9104, 0.25, 0.8995, 0.3144, 0.9306, 0.3264, 0.9467, 0.25, 0.8995, 0.3144, 0.8627, 0.3674, 0.8886, 0.3917, 0.9306, 0.3264, 0.9306, 0.3264, 0.8886, 0.3917, 0.9197, 0.4197, 0.9549, 0.3349, 0.9467, 0.25, 0.9306, 0.3264, 0.9549, 0.3349, 0.99, 0.25, 0.8627, 0.1326, 0.8995, 0.1856, 0.9306, 0.1736, 0.8886, 0.1083, 0.8995, 0.1856, 0.9104, 0.25, 0.9467, 0.25, 0.9306, 0.1736, 0.9306, 0.1736, 0.9467, 0.25, 0.99, 0.25, 0.9549, 0.1651, 0.8886, 0.1083, 0.9306, 0.1736, 0.9549, 0.1651, 0.9197, 0.08029, 0.75, 0.0851, 0.8115, 0.09563, 0.8245, 0.06625, 0.75, 0.05033, 0.8115, 0.09563, 0.8627, 0.1326, 0.8886, 0.1083, 0.8245, 0.06625, 0.8245, 0.06625, 0.8886, 0.1083, 0.9197, 0.08029, 0.8349, 0.04515, 0.75, 0.05033, 0.8245, 0.06625, 0.8349, 0.04515, 0.75, 0.01, 0.6373, 0.1326, 0.6885, 0.09563, 0.6755, 0.06625, 0.6114, 0.1083, 0.6885, 0.09563, 0.75, 0.0851, 0.75, 0.05033, 0.6755, 0.06625, 0.6755, 0.06625, 0.75, 0.05033, 0.75, 0.01, 0.6651, 0.04515, 0.6114, 0.1083, 0.6755, 0.06625, 0.6651, 0.04515, 0.5803, 0.08029, 0.5896, 0.25, 0.6005, 0.1856, 0.5694, 0.1736, 0.5533, 0.25, 0.6005, 0.1856, 0.6373, 0.1326, 0.6114, 0.1083, 0.5694, 0.1736, 0.5694, 0.1736, 0.6114, 0.1083, 0.5803, 0.08029, 0.5451, 0.1651, 0.5533, 0.25, 0.5694, 0.1736, 0.5451, 0.1651, 0.51, 0.25, 0.6373, 0.3674, 0.6005, 0.3144, 0.5694, 0.3264, 0.6114, 0.3917, 0.6005, 0.3144, 0.5896, 0.25, 0.5533, 0.25, 0.5694, 0.3264, 0.5694, 0.3264, 0.5533, 0.25, 0.51, 0.25, 0.5451, 0.3349, 0.6114, 0.3917, 0.5694, 0.3264, 0.5451, 0.3349, 0.5803, 0.4197, 0.75, 0.4149, 0.6885, 0.4044, 0.6755, 0.4338, 0.75, 0.4497, 0.6885, 0.4044, 0.6373, 0.3674, 0.6114, 0.3917, 0.6755, 0.4338, 0.6755, 0.4338, 0.6114, 0.3917, 0.5803, 0.4197, 0.6651, 0.4549, 0.75, 0.4497, 0.6755, 0.4338, 0.6651, 0.4549, 0.75, 0.49, 0.1292, 0.625, 0.25, 0.625, 0.25, 0.6406, 0.1292, 0.6406, 0.25, 0.625, 0.3708, 0.625, 0.3708, 0.6406, 0.25, 0.6406, 0.25, 0.6406, 0.3708, 0.6406, 0.3708, 0.6563, 0.25, 0.6563, 0.1292, 0.6406, 0.25, 0.6406, 0.25, 0.6563, 0.1292, 0.6563])
me_cylinder.update()

# ---- objects
ob_cylinder = bpy.data.objects.new('Cylinder', me_cylinder)

# ---- transforms, parenting, visibility, modifiers, constraints
ob_cylinder.location = (0.0, -0.017, -0.14)

# ---- collection membership
col_collection.objects.link(ob_cylinder)

# ---- scene / render settings (as saved in the file)
scene.frame_start = 1; scene.frame_end = 250; scene.frame_set(1)
scene.render.engine = 'BLENDER_EEVEE_NEXT'
bpy.context.view_layer.update()

# ---- added for rendering (the .blend has no active camera and no usable light): camera, sun
cam_auto = bpy.data.cameras.new('AutoCamera')
cam_auto.lens = 50.0
cam_auto.sensor_width = 36.0
cam_auto.clip_end = 1000.0
ob_auto_camera = bpy.data.objects.new('AutoCamera', cam_auto)
scene.collection.objects.link(ob_auto_camera)
ob_auto_camera.location = (0.395285, -0.474342, 0.196835)
ob_auto_camera.rotation_euler = (1.09748, -7.21219e-08, 0.694738)
scene.camera = ob_auto_camera
light_auto_sun = bpy.data.lights.new('AutoSun', 'SUN')
light_auto_sun.energy = 3.0
light_auto_sun.angle = 0.0523599
ob_auto_sun = bpy.data.objects.new('AutoSun', light_auto_sun)
scene.collection.objects.link(ob_auto_sun)
ob_auto_sun.rotation_euler = (0.872665, 0.174533, 0.523599)
bpy.context.view_layer.update()
